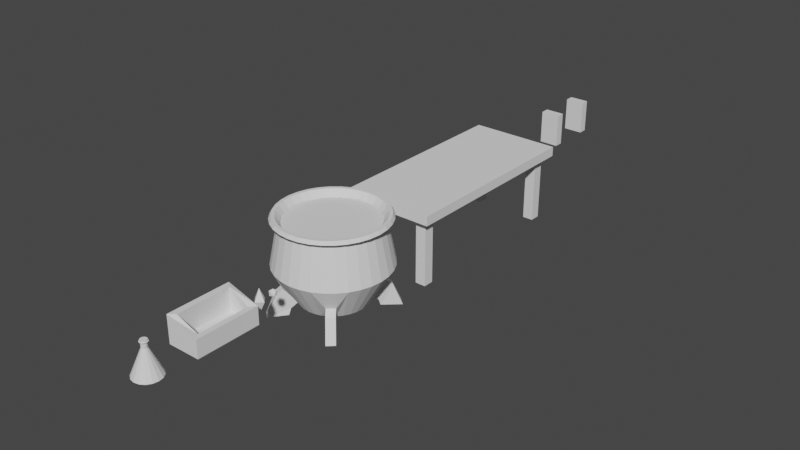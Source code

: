 # Source: all_meshes.blend  (saved by Blender 3.4.6; exported with 4.5.12 LTS)
import bpy
from mathutils import Matrix  # noqa: F401  (used for matrix-valued properties, if any)

bpy.ops.wm.read_factory_settings(use_empty=True)
scene = bpy.context.scene
scene.name = 'Scene'

# ---- collections
col_collection = bpy.data.collections.new('Collection'); scene.collection.children.link(col_collection)

# ---- world
world_world = bpy.data.worlds.new('World'); scene.world = world_world
world_world.use_nodes = True; world_world.node_tree.nodes.clear()
_N = world_world.node_tree.nodes; _L = world_world.node_tree.links
n0 = _N.new('ShaderNodeOutputWorld'); n0.name = 'World Output'; n0.location = (300, 300)
n1 = _N.new('ShaderNodeBackground'); n1.name = 'Background'; n1.location = (10, 300)
n1.inputs[0].default_value = (0.05088, 0.05088, 0.05088, 1.0)
_L.new(n1.outputs[0], n0.inputs[0])
n0.is_active_output = True
world_world.color = (0.05088, 0.05088, 0.05088)
world_world.use_sun_shadow = False
world_world.sun_shadow_jitter_overblur = 0.0

# ---- meshes
me_cone = bpy.data.meshes.new('Cone')
me_cone.from_pydata([(-0.03581, 0.0, 0.0), (0.0, 0.0, 0.07161), (0.0, 0.03581, 0.0), (0.03581, 0.0, 0.0), (0.0, -0.03581, 0.0), (0.0, 0.0, -0.07161)], [], [(2, 1, 3), (3, 1, 4), (4, 1, 0), (0, 1, 2), (2, 3, 5), (3, 4, 5), (4, 0, 5), (0, 2, 5), (3, 4, 2)])
_uv = me_cone.uv_layers.new(name='UVMap')
_uv.uv.foreach_set('vector', [0.25, 0.49, 0.25, 0.25, 0.49, 0.25, 0.49, 0.25, 0.25, 0.25, 0.25, 0.01, 0.25, 0.01, 0.25, 0.25, 0.01, 0.25, 0.01, 0.25, 0.25, 0.25, 0.25, 0.49, 0.25, 0.49, 0.49, 0.25, 0.25, 0.25, 0.49, 0.25, 0.25, 0.01, 0.25, 0.25, 0.25, 0.01, 0.01, 0.25, 0.25, 0.25, 0.01, 0.25, 0.25, 0.49, 0.25, 0.25, 0.49, 0.25, 0.25, 0.01, 0.25, 0.49])
me_cone.update()
me_icosphere_001 = bpy.data.meshes.new('Icosphere.001')
me_icosphere_001.from_pydata([(1.552e-10, 0.0, -0.02475), (0.01791, -0.01301, -0.01107), (-0.006842, -0.02106, -0.01107), (-0.02214, 0.0, -0.01107), (-0.006842, 0.02106, -0.01107), (0.01791, 0.01301, -0.01107), (0.006842, -0.02106, 0.01107), (-0.01791, -0.01301, 0.01107), (-0.01791, 0.01301, 0.01107), (0.006842, 0.02106, 0.01107), (0.02214, 0.0, 0.01107), (1.552e-10, 0.0, 0.02475)], [], [(0, 1, 2), (1, 0, 5), (0, 2, 3), (0, 3, 4), (0, 4, 5), (1, 5, 10), (2, 1, 6), (3, 2, 7), (4, 3, 8), (5, 4, 9), (1, 10, 6), (2, 6, 7), (3, 7, 8), (4, 8, 9), (5, 9, 10), (6, 10, 11), (7, 6, 11), (8, 7, 11), (9, 8, 11), (10, 9, 11)])
_uv = me_icosphere_001.uv_layers.new(name='UVMap')
_uv.uv.foreach_set('vector', [0.1818, 0.0, 0.2727, 0.1575, 0.09091, 0.1575, 0.2727, 0.1575, 0.3636, 0.0, 0.4545, 0.1575, 0.9091, 0.0, 1.0, 0.1575, 0.8182, 0.1575, 0.7273, 0.0, 0.8182, 0.1575, 0.6364, 0.1575, 0.5455, 0.0, 0.6364, 0.1575, 0.4545, 0.1575, 0.2727, 0.1575, 0.4545, 0.1575, 0.3636, 0.3149, 0.09091, 0.1575, 0.2727, 0.1575, 0.1818, 0.3149, 0.8182, 0.1575, 1.0, 0.1575, 0.9091, 0.3149, 0.6364, 0.1575, 0.8182, 0.1575, 0.7273, 0.3149, 0.4545, 0.1575, 0.6364, 0.1575, 0.5455, 0.3149, 0.2727, 0.1575, 0.3636, 0.3149, 0.1818, 0.3149, 0.09091, 0.1575, 0.1818, 0.3149, 0.0, 0.3149, 0.8182, 0.1575, 0.9091, 0.3149, 0.7273, 0.3149, 0.6364, 0.1575, 0.7273, 0.3149, 0.5455, 0.3149, 0.4545, 0.1575, 0.5455, 0.3149, 0.3636, 0.3149, 0.1818, 0.3149, 0.3636, 0.3149, 0.2727, 0.4724, 0.0, 0.3149, 0.1818, 0.3149, 0.09091, 0.4724, 0.7273, 0.3149, 0.9091, 0.3149, 0.8182, 0.4724, 0.5455, 0.3149, 0.7273, 0.3149, 0.6364, 0.4724, 0.3636, 0.3149, 0.5455, 0.3149, 0.4545, 0.4724])
me_icosphere_001.update()
me_cube_001 = bpy.data.meshes.new('Cube.001')
me_cube_001.from_pydata([(0.1037, 0.2017, 0.04013), (0.1037, 0.2017, -0.07091), (0.1037, -0.2017, 0.04013), (0.1037, -0.2017, -0.07091), (-0.1037, 0.2017, 0.1017), (-0.1037, 0.2017, -0.07091), (-0.1037, -0.2017, 0.1017), (-0.1037, -0.2017, -0.07091)], [], [(0, 2, 3, 1), (2, 6, 7, 3), (6, 4, 5, 7), (4, 0, 1, 5), (7, 5, 1, 3)])
_uv = me_cube_001.uv_layers.new(name='UVMap')
_uv.uv.foreach_set('vector', [0.375, 0.0, 0.375, 0.25, 0.625, 0.25, 0.625, 0.0, 0.375, 0.25, 0.375, 0.5, 0.625, 0.5, 0.625, 0.25, 0.375, 0.5, 0.375, 0.75, 0.625, 0.75, 0.625, 0.5, 0.375, 0.75, 0.375, 1.0, 0.625, 1.0, 0.625, 0.75, 0.625, 0.5, 0.625, 0.75, 0.875, 0.75, 0.875, 0.5])
me_cube_001.update()
me_cube = bpy.data.meshes.new('Cube')
me_cube.from_pydata([(-1.778e-08, -0.5882, 0.03338), (-1.778e-08, -0.5882, 0.09455), (0.2897, -0.6382, 0.03338), (0.2897, -0.6382, 0.09455), (0.2897, -0.5882, 0.03338), (0.2897, -0.5882, 0.09455), (-1.778e-08, -0.6382, 0.03338), (-1.778e-08, -0.6382, 0.09455), (0.2897, -0.5207, 0.03338), (-1.778e-08, -0.5207, 0.03338), (-1.778e-08, -0.5207, 0.09455), (0.2897, -0.5207, 0.09455), (0.2397, -0.6382, 0.03338), (0.2397, -0.5882, 0.03338), (0.2397, -0.5882, 0.09455), (0.2397, -0.6382, 0.09455), (0.2397, -0.5207, 0.09455), (0.2397, -0.5207, 0.03338), (0.1722, -0.5882, 0.03338), (0.1722, -0.6382, 0.09455), (0.1722, -0.5207, 0.03338), (0.1722, -0.6382, 0.03338), (0.1722, -0.5882, 0.09455), (0.1722, -0.5207, 0.09455), (0.2397, -0.5207, -0.3918), (0.2397, -0.5882, -0.3918), (0.1722, -0.5882, -0.3918), (0.1722, -0.5207, -0.3918), (-0.2897, -0.6382, 0.03338), (-0.2897, -0.6382, 0.09455), (-0.2897, -0.5882, 0.03338), (-0.2897, -0.5882, 0.09455), (-0.2897, -0.5207, 0.03338), (-0.2897, -0.5207, 0.09455), (-0.2397, -0.6382, 0.03338), (-0.2397, -0.5882, 0.03338), (-0.2397, -0.5882, 0.09455), (-0.2397, -0.6382, 0.09455), (-0.2397, -0.5207, 0.09455), (-0.2397, -0.5207, 0.03338), (-0.1722, -0.5882, 0.03338), (-0.1722, -0.6382, 0.09455), (-0.1722, 0.001702, 0.03338), (-0.1722, -0.5207, 0.03338), (-0.1722, -0.6382, 0.03338), (-0.1722, -0.5882, 0.09455), (-0.1722, -0.5207, 0.09455), (-0.2397, -0.5207, -0.3918), (-0.2397, -0.5882, -0.3918), (-0.1722, -0.5882, -0.3918), (-0.1722, -0.5207, -0.3918), (-1.778e-08, 0.5885, 0.03338), (-1.778e-08, 0.5885, 0.09455), (0.2897, 0.6385, 0.03338), (0.2897, 0.6385, 0.09455), (0.2897, 0.5885, 0.03338), (0.2897, 0.5885, 0.09455), (0.2897, -0.001377, 0.03338), (0.2897, -0.001377, 0.09455), (-1.778e-08, 0.6385, 0.03338), (-1.778e-08, 0.6385, 0.09455), (-1.778e-08, -0.001377, 0.09455), (-1.778e-08, -0.001377, 0.03338), (0.2897, 0.521, 0.03338), (-1.778e-08, 0.521, 0.03338), (-1.778e-08, 0.521, 0.09455), (0.2897, 0.521, 0.09455), (0.2397, 0.6385, 0.03338), (0.2397, 0.5885, 0.03338), (0.2397, 0.5885, 0.09455), (0.2397, -0.001377, 0.09455), (0.2397, 0.6385, 0.09455), (0.2397, -0.001377, 0.03338), (0.2397, 0.521, 0.09455), (0.2397, 0.521, 0.03338), (0.1722, 0.5885, 0.03338), (0.1722, 0.6385, 0.09455), (0.1722, -0.001377, 0.03338), (0.1722, 0.521, 0.03338), (0.1722, 0.6385, 0.03338), (0.1722, 0.5885, 0.09455), (0.1722, -0.001377, 0.09455), (0.1722, 0.521, 0.09455), (0.2397, 0.521, -0.3918), (0.2397, 0.5885, -0.3918), (0.1722, 0.5885, -0.3918), (0.1722, 0.521, -0.3918), (-0.2897, 0.6385, 0.03338), (-0.2897, 0.6385, 0.09455), (-0.2897, 0.5885, 0.03338), (-0.2897, 0.5885, 0.09455), (-0.2897, -0.001377, 0.03338), (-0.2897, -0.001377, 0.09455), (-0.2897, 0.521, 0.03338), (-0.2897, 0.521, 0.09455), (-0.2397, 0.6385, 0.03338), (-0.2397, 0.5885, 0.03338), (-0.2397, 0.5885, 0.09455), (-0.2397, -0.001377, 0.09455), (-0.2397, 0.6385, 0.09455), (-0.2397, -0.001377, 0.03338), (-0.2397, 0.521, 0.09455), (-0.2397, 0.521, 0.03338), (-0.1722, 0.5885, 0.03338), (-0.1722, 0.6385, 0.09455), (-0.1722, 0.521, 0.03338), (-0.1722, 0.6385, 0.03338), (-0.1722, 0.5885, 0.09455), (-0.1722, -0.001377, 0.09455), (-0.1722, 0.521, 0.09455), (-0.2397, 0.521, -0.3918), (-0.2397, 0.5885, -0.3918), (-0.1722, 0.5885, -0.3918), (-0.1722, 0.521, -0.3918)], [], [(4, 5, 3, 2), (81, 61, 10, 23), (13, 4, 2, 12), (8, 11, 5, 4), (17, 8, 4, 13), (22, 1, 7, 19), (23, 10, 1, 22), (21, 19, 7, 6), (72, 57, 8, 17), (57, 58, 11, 8), (77, 72, 17, 20), (2, 3, 15, 12), (11, 16, 14, 5), (5, 14, 15, 3), (20, 17, 24, 27), (18, 13, 12, 21), (58, 70, 16, 11), (0, 18, 21, 6), (9, 20, 18, 0), (62, 77, 20, 9), (12, 15, 19, 21), (16, 23, 22, 14), (14, 22, 19, 15), (70, 81, 23, 16), (27, 24, 25, 26), (17, 13, 25, 24), (13, 18, 26, 25), (18, 20, 27, 26), (30, 28, 29, 31), (108, 46, 10, 61), (35, 34, 28, 30), (32, 30, 31, 33), (39, 35, 30, 32), (45, 41, 7, 1), (46, 45, 1, 10), (44, 6, 7, 41), (100, 39, 32, 91), (91, 32, 33, 92), (42, 43, 39, 100), (28, 34, 37, 29), (33, 31, 36, 38), (31, 29, 37, 36), (43, 50, 47, 39), (40, 44, 34, 35), (92, 33, 38, 98), (0, 6, 44, 40), (9, 0, 40, 43), (62, 9, 43, 42), (34, 44, 41, 37), (38, 36, 45, 46), (36, 37, 41, 45), (98, 38, 46, 108), (50, 49, 48, 47), (39, 47, 48, 35), (35, 48, 49, 40), (40, 49, 50, 43), (55, 53, 54, 56), (81, 82, 65, 61), (68, 67, 53, 55), (63, 55, 56, 66), (74, 68, 55, 63), (80, 76, 60, 52), (82, 80, 52, 65), (79, 59, 60, 76), (72, 74, 63, 57), (57, 63, 66, 58), (77, 78, 74, 72), (53, 67, 71, 54), (66, 56, 69, 73), (56, 54, 71, 69), (78, 86, 83, 74), (75, 79, 67, 68), (58, 66, 73, 70), (51, 59, 79, 75), (64, 51, 75, 78), (62, 64, 78, 77), (67, 79, 76, 71), (73, 69, 80, 82), (69, 71, 76, 80), (70, 73, 82, 81), (86, 85, 84, 83), (74, 83, 84, 68), (68, 84, 85, 75), (75, 85, 86, 78), (89, 90, 88, 87), (108, 61, 65, 109), (96, 89, 87, 95), (93, 94, 90, 89), (102, 93, 89, 96), (107, 52, 60, 104), (109, 65, 52, 107), (106, 104, 60, 59), (100, 91, 93, 102), (91, 92, 94, 93), (42, 100, 102, 105), (87, 88, 99, 95), (94, 101, 97, 90), (90, 97, 99, 88), (105, 102, 110, 113), (103, 96, 95, 106), (92, 98, 101, 94), (51, 103, 106, 59), (64, 105, 103, 51), (62, 42, 105, 64), (95, 99, 104, 106), (101, 109, 107, 97), (97, 107, 104, 99), (98, 108, 109, 101), (113, 110, 111, 112), (102, 96, 111, 110), (96, 103, 112, 111), (103, 105, 113, 112)])
_uv = me_cube.uv_layers.new(name='UVMap')
_uv.uv.foreach_set('vector', [0.375, 0.7375, 0.625, 0.7375, 0.625, 0.75, 0.375, 0.75, 0.6544, 0.625, 0.75, 0.625, 0.75, 0.7206, 0.6544, 0.7206, 0.3625, 0.7375, 0.375, 0.7375, 0.375, 0.75, 0.3625, 0.75, 0.375, 0.7206, 0.625, 0.7206, 0.625, 0.7375, 0.375, 0.7375, 0.3625, 0.7206, 0.375, 0.7206, 0.375, 0.7375, 0.3625, 0.7375, 0.6544, 0.7375, 0.75, 0.7375, 0.75, 0.75, 0.6544, 0.75, 0.6544, 0.7206, 0.75, 0.7206, 0.75, 0.7375, 0.6544, 0.7375, 0.375, 0.7794, 0.625, 0.7794, 0.625, 0.875, 0.375, 0.875, 0.3625, 0.625, 0.375, 0.625, 0.375, 0.7206, 0.3625, 0.7206, 0.375, 0.625, 0.625, 0.625, 0.625, 0.7206, 0.375, 0.7206, 0.3456, 0.625, 0.3625, 0.625, 0.3625, 0.7206, 0.3456, 0.7206, 0.375, 0.75, 0.625, 0.75, 0.625, 0.7625, 0.375, 0.7625, 0.625, 0.7206, 0.6375, 0.7206, 0.6375, 0.7375, 0.625, 0.7375, 0.625, 0.7375, 0.6375, 0.7375, 0.6375, 0.75, 0.625, 0.75, 0.3456, 0.7206, 0.3625, 0.7206, 0.3625, 0.7206, 0.3456, 0.7206, 0.3456, 0.7375, 0.3625, 0.7375, 0.3625, 0.75, 0.3456, 0.75, 0.625, 0.625, 0.6375, 0.625, 0.6375, 0.7206, 0.625, 0.7206, 0.25, 0.7375, 0.3456, 0.7375, 0.3456, 0.75, 0.25, 0.75, 0.25, 0.7206, 0.3456, 0.7206, 0.3456, 0.7375, 0.25, 0.7375, 0.25, 0.625, 0.3456, 0.625, 0.3456, 0.7206, 0.25, 0.7206, 0.375, 0.7625, 0.625, 0.7625, 0.625, 0.7794, 0.375, 0.7794, 0.6375, 0.7206, 0.6544, 0.7206, 0.6544, 0.7375, 0.6375, 0.7375, 0.6375, 0.7375, 0.6544, 0.7375, 0.6544, 0.75, 0.6375, 0.75, 0.6375, 0.625, 0.6544, 0.625, 0.6544, 0.7206, 0.6375, 0.7206, 0.3456, 0.7206, 0.3625, 0.7206, 0.3625, 0.7375, 0.3456, 0.7375, 0.3625, 0.7206, 0.3625, 0.7375, 0.3625, 0.7375, 0.3625, 0.7206, 0.3625, 0.7375, 0.3456, 0.7375, 0.3456, 0.7375, 0.3625, 0.7375, 0.3456, 0.7375, 0.3456, 0.7206, 0.3456, 0.7206, 0.3456, 0.7375, 0.375, 0.7375, 0.375, 0.75, 0.625, 0.75, 0.625, 0.7375, 0.6544, 0.625, 0.6544, 0.7206, 0.75, 0.7206, 0.75, 0.625, 0.3625, 0.7375, 0.3625, 0.75, 0.375, 0.75, 0.375, 0.7375, 0.375, 0.7206, 0.375, 0.7375, 0.625, 0.7375, 0.625, 0.7206, 0.3625, 0.7206, 0.3625, 0.7375, 0.375, 0.7375, 0.375, 0.7206, 0.6544, 0.7375, 0.6544, 0.75, 0.75, 0.75, 0.75, 0.7375, 0.6544, 0.7206, 0.6544, 0.7375, 0.75, 0.7375, 0.75, 0.7206, 0.375, 0.7794, 0.375, 0.875, 0.625, 0.875, 0.625, 0.7794, 0.3625, 0.625, 0.3625, 0.7206, 0.375, 0.7206, 0.375, 0.625, 0.375, 0.625, 0.375, 0.7206, 0.625, 0.7206, 0.625, 0.625, 0.3456, 0.625, 0.3456, 0.7206, 0.3625, 0.7206, 0.3625, 0.625, 0.375, 0.75, 0.375, 0.7625, 0.625, 0.7625, 0.625, 0.75, 0.625, 0.7206, 0.625, 0.7375, 0.6375, 0.7375, 0.6375, 0.7206, 0.625, 0.7375, 0.625, 0.75, 0.6375, 0.75, 0.6375, 0.7375, 0.3456, 0.7206, 0.3456, 0.7206, 0.3625, 0.7206, 0.3625, 0.7206, 0.3456, 0.7375, 0.3456, 0.75, 0.3625, 0.75, 0.3625, 0.7375, 0.625, 0.625, 0.625, 0.7206, 0.6375, 0.7206, 0.6375, 0.625, 0.25, 0.7375, 0.25, 0.75, 0.3456, 0.75, 0.3456, 0.7375, 0.25, 0.7206, 0.25, 0.7375, 0.3456, 0.7375, 0.3456, 0.7206, 0.25, 0.625, 0.25, 0.7206, 0.3456, 0.7206, 0.3456, 0.625, 0.375, 0.7625, 0.375, 0.7794, 0.625, 0.7794, 0.625, 0.7625, 0.6375, 0.7206, 0.6375, 0.7375, 0.6544, 0.7375, 0.6544, 0.7206, 0.6375, 0.7375, 0.6375, 0.75, 0.6544, 0.75, 0.6544, 0.7375, 0.6375, 0.625, 0.6375, 0.7206, 0.6544, 0.7206, 0.6544, 0.625, 0.3456, 0.7206, 0.3456, 0.7375, 0.3625, 0.7375, 0.3625, 0.7206, 0.3625, 0.7206, 0.3625, 0.7206, 0.3625, 0.7375, 0.3625, 0.7375, 0.3625, 0.7375, 0.3625, 0.7375, 0.3456, 0.7375, 0.3456, 0.7375, 0.3456, 0.7375, 0.3456, 0.7375, 0.3456, 0.7206, 0.3456, 0.7206, 0.375, 0.7375, 0.375, 0.75, 0.625, 0.75, 0.625, 0.7375, 0.6544, 0.625, 0.6544, 0.7206, 0.75, 0.7206, 0.75, 0.625, 0.3625, 0.7375, 0.3625, 0.75, 0.375, 0.75, 0.375, 0.7375, 0.375, 0.7206, 0.375, 0.7375, 0.625, 0.7375, 0.625, 0.7206, 0.3625, 0.7206, 0.3625, 0.7375, 0.375, 0.7375, 0.375, 0.7206, 0.6544, 0.7375, 0.6544, 0.75, 0.75, 0.75, 0.75, 0.7375, 0.6544, 0.7206, 0.6544, 0.7375, 0.75, 0.7375, 0.75, 0.7206, 0.375, 0.7794, 0.375, 0.875, 0.625, 0.875, 0.625, 0.7794, 0.3625, 0.625, 0.3625, 0.7206, 0.375, 0.7206, 0.375, 0.625, 0.375, 0.625, 0.375, 0.7206, 0.625, 0.7206, 0.625, 0.625, 0.3456, 0.625, 0.3456, 0.7206, 0.3625, 0.7206, 0.3625, 0.625, 0.375, 0.75, 0.375, 0.7625, 0.625, 0.7625, 0.625, 0.75, 0.625, 0.7206, 0.625, 0.7375, 0.6375, 0.7375, 0.6375, 0.7206, 0.625, 0.7375, 0.625, 0.75, 0.6375, 0.75, 0.6375, 0.7375, 0.3456, 0.7206, 0.3456, 0.7206, 0.3625, 0.7206, 0.3625, 0.7206, 0.3456, 0.7375, 0.3456, 0.75, 0.3625, 0.75, 0.3625, 0.7375, 0.625, 0.625, 0.625, 0.7206, 0.6375, 0.7206, 0.6375, 0.625, 0.25, 0.7375, 0.25, 0.75, 0.3456, 0.75, 0.3456, 0.7375, 0.25, 0.7206, 0.25, 0.7375, 0.3456, 0.7375, 0.3456, 0.7206, 0.25, 0.625, 0.25, 0.7206, 0.3456, 0.7206, 0.3456, 0.625, 0.375, 0.7625, 0.375, 0.7794, 0.625, 0.7794, 0.625, 0.7625, 0.6375, 0.7206, 0.6375, 0.7375, 0.6544, 0.7375, 0.6544, 0.7206, 0.6375, 0.7375, 0.6375, 0.75, 0.6544, 0.75, 0.6544, 0.7375, 0.6375, 0.625, 0.6375, 0.7206, 0.6544, 0.7206, 0.6544, 0.625, 0.3456, 0.7206, 0.3456, 0.7375, 0.3625, 0.7375, 0.3625, 0.7206, 0.3625, 0.7206, 0.3625, 0.7206, 0.3625, 0.7375, 0.3625, 0.7375, 0.3625, 0.7375, 0.3625, 0.7375, 0.3456, 0.7375, 0.3456, 0.7375, 0.3456, 0.7375, 0.3456, 0.7375, 0.3456, 0.7206, 0.3456, 0.7206, 0.375, 0.7375, 0.625, 0.7375, 0.625, 0.75, 0.375, 0.75, 0.6544, 0.625, 0.75, 0.625, 0.75, 0.7206, 0.6544, 0.7206, 0.3625, 0.7375, 0.375, 0.7375, 0.375, 0.75, 0.3625, 0.75, 0.375, 0.7206, 0.625, 0.7206, 0.625, 0.7375, 0.375, 0.7375, 0.3625, 0.7206, 0.375, 0.7206, 0.375, 0.7375, 0.3625, 0.7375, 0.6544, 0.7375, 0.75, 0.7375, 0.75, 0.75, 0.6544, 0.75, 0.6544, 0.7206, 0.75, 0.7206, 0.75, 0.7375, 0.6544, 0.7375, 0.375, 0.7794, 0.625, 0.7794, 0.625, 0.875, 0.375, 0.875, 0.3625, 0.625, 0.375, 0.625, 0.375, 0.7206, 0.3625, 0.7206, 0.375, 0.625, 0.625, 0.625, 0.625, 0.7206, 0.375, 0.7206, 0.3456, 0.625, 0.3625, 0.625, 0.3625, 0.7206, 0.3456, 0.7206, 0.375, 0.75, 0.625, 0.75, 0.625, 0.7625, 0.375, 0.7625, 0.625, 0.7206, 0.6375, 0.7206, 0.6375, 0.7375, 0.625, 0.7375, 0.625, 0.7375, 0.6375, 0.7375, 0.6375, 0.75, 0.625, 0.75, 0.3456, 0.7206, 0.3625, 0.7206, 0.3625, 0.7206, 0.3456, 0.7206, 0.3456, 0.7375, 0.3625, 0.7375, 0.3625, 0.75, 0.3456, 0.75, 0.625, 0.625, 0.6375, 0.625, 0.6375, 0.7206, 0.625, 0.7206, 0.25, 0.7375, 0.3456, 0.7375, 0.3456, 0.75, 0.25, 0.75, 0.25, 0.7206, 0.3456, 0.7206, 0.3456, 0.7375, 0.25, 0.7375, 0.25, 0.625, 0.3456, 0.625, 0.3456, 0.7206, 0.25, 0.7206, 0.375, 0.7625, 0.625, 0.7625, 0.625, 0.7794, 0.375, 0.7794, 0.6375, 0.7206, 0.6544, 0.7206, 0.6544, 0.7375, 0.6375, 0.7375, 0.6375, 0.7375, 0.6544, 0.7375, 0.6544, 0.75, 0.6375, 0.75, 0.6375, 0.625, 0.6544, 0.625, 0.6544, 0.7206, 0.6375, 0.7206, 0.3456, 0.7206, 0.3625, 0.7206, 0.3625, 0.7375, 0.3456, 0.7375, 0.3625, 0.7206, 0.3625, 0.7375, 0.3625, 0.7375, 0.3625, 0.7206, 0.3625, 0.7375, 0.3456, 0.7375, 0.3456, 0.7375, 0.3625, 0.7375, 0.3456, 0.7375, 0.3456, 0.7206, 0.3456, 0.7206, 0.3456, 0.7375])
me_cube.update()
me_cylinder = bpy.data.meshes.new('Cylinder')
me_cylinder.from_pydata([(0.04036, 0.2029, -0.2906), (0.2327, 0.2327, 0.2347), (0.172, 0.1149, -0.2906), (0.3041, 0.126, 0.2347), (0.3228, 0.06421, 0.2347), (0.3291, -2.384e-07, 0.2347), (0.3041, -0.126, 0.2347), (0.1829, -0.2737, 0.2347), (0.04036, -0.2029, -0.2906), (0.06421, -0.3228, 0.2347), (9.934e-10, -0.2069, -0.2906), (9.934e-10, -0.3291, 0.2347), (-0.04036, -0.2029, -0.2906), (-0.06421, -0.3228, 0.2347), (-0.3041, -0.126, 0.2347), (-0.3228, -0.06421, 0.2347), (-0.2069, -2.384e-07, -0.2906), (-0.2029, 0.04036, -0.2906), (-0.1911, 0.07916, -0.2906), (-0.172, 0.1149, -0.2906), (-0.2737, 0.1829, 0.2347), (-0.2327, 0.2327, 0.2347), (-0.126, 0.3041, 0.2347), (0.05832, 0.2932, 0.1932), (0.1144, 0.2762, 0.1932), (0.2114, 0.2114, 0.1932), (0.2932, 0.05832, 0.1932), (0.2989, -2.384e-07, 0.1932), (0.1661, -0.2486, 0.1932), (0.1144, -0.2762, 0.1932), (-0.1661, -0.2486, 0.1932), (-0.2989, -2.384e-07, 0.1932), (-0.2762, 0.1144, 0.1932), (0.06807, 0.3422, -0.06495), (0.2467, 0.2467, -0.06495), (0.2901, 0.1938, -0.06495), (0.3223, 0.1335, -0.06495), (0.3489, -2.384e-07, -0.06495), (0.1335, -0.3223, -0.06495), (-0.1335, -0.3223, -0.06495), (-0.1938, -0.2901, -0.06495), (-0.3489, -2.384e-07, -0.06495), (-0.2467, 0.2467, -0.06495), (0.1308, 0.3157, 0.2141), (0.2416, 0.2416, 0.2141), (0.3157, 0.1308, 0.2141), (0.3351, 0.06666, 0.2141), (0.3157, -0.1308, 0.2141), (0.2841, -0.1898, 0.2141), (0.1898, -0.2841, 0.2141), (-0.1308, -0.3157, 0.2141), (-0.2416, -0.2416, 0.2141), (-0.2841, -0.1898, 0.2141), (-0.3157, 0.1308, 0.2141), (-0.2841, 0.1898, 0.2141), (-0.1308, 0.3157, 0.2141), (0.1182, 0.2855, 0.2338), (0.1076, 0.161, -0.2864), (0.1789, 0.07411, -0.2864), (0.1937, -2.384e-07, -0.2864), (0.1899, -0.03778, -0.2864), (0.1789, -0.07411, -0.2864), (0.2855, -0.1182, 0.2338), (0.2185, -0.2185, 0.2338), (9.934e-10, -0.1937, -0.2864), (9.934e-10, -0.309, 0.2338), (-0.03778, -0.1899, -0.2864), (-0.1182, -0.2855, 0.2338), (-0.1076, -0.161, -0.2864), (-0.1717, -0.2569, 0.2338), (-0.2185, -0.2185, 0.2338), (-0.3031, -0.06028, 0.2338), (-0.1937, -2.384e-07, -0.2864), (-0.1789, 0.07411, -0.2864), (-0.2855, 0.1182, 0.2338), (-0.1076, 0.161, -0.2864), (-0.1717, 0.2569, 0.2338), (0.1068, 0.2577, 0.1944), (0.1973, 0.1973, 0.1944), (0.2319, 0.155, 0.1944), (0.2736, 0.05442, 0.1944), (0.2736, -0.05442, 0.1944), (0.155, -0.2319, 0.1944), (0.05442, -0.2736, 0.1944), (0.06409, 0.3222, -0.06462), (0.1257, 0.3035, -0.06462), (-0.06409, -0.3222, -0.06462), (-0.1825, -0.2731, -0.06462), (-0.3035, -0.1257, -0.06462), (-0.3222, 0.06409, -0.06462), (-0.1825, 0.2731, -0.06462), (-0.06409, 0.3222, -0.06462), (0.06273, 0.3154, 0.2151), (0.2274, 0.2274, 0.2151), (0.2674, 0.1786, 0.2151), (0.2971, 0.1231, 0.2151), (0.3216, -2.384e-07, 0.2151), (0.06273, -0.3154, 0.2151), (-0.06273, -0.3154, 0.2151), (-0.2674, -0.1786, 0.2151), (-0.2971, 0.1231, 0.2151), (-0.06273, 0.3154, 0.2151), (0.185, 0.2698, -0.2274), (0.1405, 0.2032, -0.324), (0.1719, 0.1775, -0.324), (0.2285, 0.2341, -0.2274), (0.2233, 0.3151, -0.3652), (0.1443, 0.2177, -0.3627), (0.1742, 0.1902, -0.3623), (0.2647, 0.277, -0.3647), (-0.04036, 0.2029, -0.2906), (-0.06421, 0.3228, 0.2347), (-0.1829, 0.2737, 0.2347), (-0.3291, -2.384e-07, 0.2347), (-0.1911, -0.07917, -0.2906), (-0.2737, -0.1829, 0.2347), (-0.2327, -0.2327, 0.2347), (0.172, -0.1149, -0.2906), (0.2069, -2.384e-07, -0.2906), (0.1911, 0.07916, -0.2906), (0.2737, 0.1829, 0.2347), (0.06421, 0.3228, 0.2347), (-0.2932, -0.05832, 0.1932), (0.2114, -0.2114, 0.1932), (0.2486, -0.1661, 0.1932), (0.2932, -0.05832, 0.1932), (-0.1938, 0.2901, -0.06495), (-0.3422, 0.06807, -0.06495), (-0.06807, -0.3422, -0.06495), (0.3422, 0.06807, -0.06495), (-0.1594, -0.2386, -0.1941), (-0.06666, 0.3351, 0.2141), (-0.1898, 0.2841, 0.2141), (-0.3417, -2.384e-07, 0.2141), (0.06666, -0.3351, 0.2141), (0.1308, -0.3157, 0.2141), (0.3351, -0.06666, 0.2141), (0.3417, -2.384e-07, 0.2141), (-0.06028, 0.3031, 0.2338), (-0.2569, 0.1717, 0.2338), (-0.3031, 0.06028, 0.2338), (-0.309, -2.384e-07, 0.2338), (-0.1899, -0.03778, -0.2864), (-0.2855, -0.1182, 0.2338), (-0.1369, -0.1369, -0.2864), (0.03778, -0.1899, -0.2864), (0.1076, -0.161, -0.2864), (0.3031, -0.06028, 0.2338), (0.309, -2.384e-07, 0.2338), (0.1899, 0.03778, -0.2864), (0.2855, 0.1182, 0.2338), (0.2185, 0.2185, 0.2338), (0.1717, 0.2569, 0.2338), (0.03778, 0.1899, -0.2864), (0.06028, 0.3031, 0.2338), (-0.05442, 0.2736, 0.1944), (-0.1068, 0.2577, 0.1944), (-0.2319, 0.155, 0.1944), (-0.2736, 0.05442, 0.1944), (-0.279, -2.384e-07, 0.1944), (-0.2736, -0.05442, 0.1944), (-0.1973, -0.1973, 0.1944), (-0.1068, -0.2577, 0.1944), (-0.05442, -0.2736, 0.1944), (0.279, -2.384e-07, 0.1944), (0.05442, 0.2736, 0.1944), (-0.2323, 0.2323, -0.06462), (-0.2731, 0.1825, -0.06462), (-0.3035, 0.1257, -0.06462), (-0.3285, -2.384e-07, -0.06462), (-0.3222, -0.06409, -0.06462), (0.1825, -0.2731, -0.06462), (0.3222, -0.06409, -0.06462), (0.3285, -2.384e-07, -0.06462), (0.3035, 0.1257, -0.06462), (-0.1231, 0.2971, 0.2151), (-0.3216, -2.384e-07, 0.2151), (0.1231, -0.2971, 0.2151), (0.2274, -0.2274, 0.2151), (0.2674, -0.1786, 0.2151), (0.3154, -0.06273, 0.2151), (-0.185, 0.2698, -0.2274), (-0.1405, 0.2032, -0.324), (-0.1719, 0.1775, -0.324), (-0.2285, 0.2341, -0.2274), (-0.2233, 0.3151, -0.3652), (-0.1443, 0.2177, -0.3627), (-0.1742, 0.1902, -0.3623), (-0.2647, 0.277, -0.3647), (0.126, -0.3041, 0.2347), (0.1149, -0.172, -0.2906), (0.1463, -0.1463, -0.2906), (0.2327, -0.2327, 0.2347), (0.2737, -0.1829, 0.2347), (0.1911, -0.07917, -0.2906), (0.2029, -0.04036, -0.2906), (0.2029, 0.04036, -0.2906), (0.1463, 0.1463, -0.2906), (0.1149, 0.172, -0.2906), (0.1829, 0.2737, 0.2347), (9.934e-10, 0.2069, -0.2906), (9.934e-10, 0.3291, 0.2347), (-0.07916, 0.1911, -0.2906), (-0.1149, 0.172, -0.2906), (-0.3041, 0.126, 0.2347), (-0.2029, -0.04036, -0.2906), (-0.1463, -0.1463, -0.2906), (-0.1829, -0.2737, 0.2347), (9.934e-10, -0.2989, 0.1932), (0.05832, -0.2932, 0.1932), (0.2762, -0.1144, 0.1932), (0.2762, 0.1144, 0.1932), (0.2486, 0.1661, 0.1932), (9.934e-10, 0.2989, 0.1932), (-0.1661, 0.2486, 0.1932), (-0.2114, 0.2114, 0.1932), (-0.2486, 0.1661, 0.1932), (-0.2762, -0.1144, 0.1932), (-0.2486, -0.1661, 0.1932), (-0.2114, -0.2114, 0.1932), (-0.1144, -0.2762, 0.1932), (0.1938, -0.2901, -0.06495), (0.2901, -0.1938, -0.06495), (0.3223, -0.1335, -0.06495), (0.3422, -0.06807, -0.06495), (9.934e-10, 0.3489, -0.06495), (-0.3422, -0.06807, -0.06495), (-0.3223, -0.1335, -0.06495), (-0.2901, -0.1938, -0.06495), (9.934e-10, -0.3489, -0.06495), (0.1594, -0.2386, -0.1941), (0.2029, 0.2029, -0.1941), (9.934e-10, -0.3417, 0.2141), (0.2416, -0.2416, 0.2141), (0.1898, 0.2841, 0.2141), (0.06666, 0.3351, 0.2141), (9.934e-10, 0.3417, 0.2141), (-0.3351, 0.06666, 0.2141), (-0.06666, -0.3351, 0.2141), (0.1182, -0.2855, 0.2338), (0.1717, -0.2569, 0.2338), (0.3031, 0.06028, 0.2338), (0.161, 0.1076, -0.2864), (0.2569, 0.1717, 0.2338), (0.07411, 0.1789, -0.2864), (9.934e-10, 0.1937, -0.2864), (9.934e-10, 0.309, 0.2338), (-0.03778, 0.1899, -0.2864), (-0.07411, 0.1789, -0.2864), (-0.1369, 0.1369, -0.2864), (-0.161, 0.1076, -0.2864), (-0.1899, 0.03778, -0.2864), (-0.1789, -0.07411, -0.2864), (-0.07411, -0.1789, -0.2864), (-0.06028, -0.3031, 0.2338), (9.934e-10, -0.279, 0.1944), (0.1973, -0.1973, 0.1944), (0.2577, -0.1068, 0.1944), (0.2577, 0.1068, 0.1944), (0.155, 0.2319, 0.1944), (9.934e-10, 0.279, 0.1944), (-0.155, 0.2319, 0.1944), (-0.1973, 0.1973, 0.1944), (-0.2577, 0.1068, 0.1944), (-0.2577, -0.1068, 0.1944), (-0.155, -0.2319, 0.1944), (0.2731, -0.1825, -0.06462), (0.3035, -0.1257, -0.06462), (0.2323, 0.2323, -0.06462), (0.1825, 0.2731, -0.06462), (9.934e-10, 0.3285, -0.06462), (-0.1257, -0.3035, -0.06462), (9.934e-10, -0.3285, -0.06462), (9.934e-10, -0.3216, 0.2151), (0.3154, 0.06273, 0.2151), (0.1786, 0.2674, 0.2151), (9.934e-10, 0.3216, 0.2151), (-0.1786, 0.2674, 0.2151), (-0.2274, 0.2274, 0.2151), (-0.3154, -0.06273, 0.2151), (-0.2971, -0.1231, 0.2151), (-0.2274, -0.2274, 0.2151), (0.185, -0.2698, -0.2274), (0.1405, -0.2032, -0.324), (0.1719, -0.1775, -0.324), (0.2285, -0.2341, -0.2274), (0.2233, -0.3151, -0.3652), (0.1443, -0.2177, -0.3627), (0.1742, -0.1902, -0.3623), (0.2647, -0.277, -0.3647), (-0.07916, -0.1911, -0.2906), (-0.126, -0.3041, 0.2347), (-0.1149, -0.172, -0.2906), (-0.172, -0.1149, -0.2906), (-0.3228, 0.06421, 0.2347), (-0.1463, 0.1463, -0.2906), (0.07916, 0.1911, -0.2906), (0.126, 0.3041, 0.2347), (0.3228, -0.06421, 0.2347), (0.07916, -0.1911, -0.2906), (-0.05832, -0.2932, 0.1932), (-0.2932, 0.05832, 0.1932), (-0.1144, 0.2762, 0.1932), (-0.05832, 0.2932, 0.1932), (0.1661, 0.2486, 0.1932), (-0.2467, -0.2467, -0.06495), (-0.3223, 0.1335, -0.06495), (-0.2901, 0.1938, -0.06495), (-0.1335, 0.3223, -0.06495), (-0.06807, 0.3422, -0.06495), (0.1335, 0.3223, -0.06495), (0.1938, 0.2901, -0.06495), (0.2467, -0.2467, -0.06495), (0.06807, -0.3422, -0.06495), (-0.2029, -0.2029, -0.1941), (-0.2029, 0.2029, -0.1941), (-0.1594, 0.2386, -0.1941), (0.1594, 0.2386, -0.1941), (0.2029, -0.2029, -0.1941), (-0.1898, -0.2841, 0.2141), (-0.3157, -0.1308, 0.2141), (-0.3351, -0.06666, 0.2141), (-0.2416, 0.2416, 0.2141), (0.2841, 0.1898, 0.2141), (-0.161, -0.1076, -0.2864), (-0.2569, -0.1717, 0.2338), (-0.2185, 0.2185, 0.2338), (-0.1182, 0.2855, 0.2338), (0.1369, 0.1369, -0.2864), (0.161, -0.1076, -0.2864), (0.2569, -0.1717, 0.2338), (0.1369, -0.1369, -0.2864), (0.07411, -0.1789, -0.2864), (0.06028, -0.3031, 0.2338), (-0.2319, -0.155, 0.1944), (0.2319, -0.155, 0.1944), (0.1068, -0.2577, 0.1944), (-0.2323, -0.2323, -0.06462), (-0.2731, -0.1825, -0.06462), (-0.1257, 0.3035, -0.06462), (0.2731, 0.1825, -0.06462), (0.3222, 0.06409, -0.06462), (0.2323, -0.2323, -0.06462), (0.1257, -0.3035, -0.06462), (0.06409, -0.3222, -0.06462), (-0.1231, -0.2971, 0.2151), (-0.1786, -0.2674, 0.2151), (-0.3154, 0.06273, 0.2151), (-0.2674, 0.1786, 0.2151), (0.1231, 0.2971, 0.2151), (0.2971, -0.1231, 0.2151), (0.1786, -0.2674, 0.2151), (-0.185, -0.2698, -0.2274), (-0.1405, -0.2032, -0.324), (-0.1719, -0.1775, -0.324), (-0.2285, -0.2341, -0.2274), (-0.2233, -0.3151, -0.3652), (-0.1443, -0.2177, -0.3627), (-0.1742, -0.1902, -0.3623), (-0.2647, -0.277, -0.3647)], [], [(236, 201, 121, 235), (235, 121, 297, 43), (43, 297, 199, 234), (234, 199, 1, 44), (44, 1, 120, 323), (323, 120, 3, 45), (45, 3, 4, 46), (46, 4, 5, 137), (137, 5, 298, 136), (136, 298, 6, 47), (47, 6, 193, 48), (48, 193, 192, 233), (233, 192, 7, 49), (49, 7, 189, 135), (135, 189, 9, 134), (134, 9, 11, 232), (232, 11, 13, 238), (238, 13, 291, 50), (50, 291, 207, 319), (319, 207, 116, 51), (51, 116, 115, 52), (52, 115, 14, 320), (320, 14, 15, 321), (321, 15, 113, 133), (133, 113, 294, 237), (237, 294, 204, 53), (53, 204, 20, 54), (54, 20, 21, 322), (322, 21, 112, 132), (132, 112, 22, 55), (55, 22, 111, 131), (131, 111, 201, 236), (200, 0, 296, 198, 197, 2, 119, 196, 118, 195, 194, 117, 191, 190, 299, 8, 10, 12, 290, 292, 206, 293, 114, 205, 16, 17, 18, 19, 295, 203, 202, 110), (308, 302, 303, 309), (36, 211, 26, 129), (117, 222, 312, 318, 191), (126, 214, 302, 308), (42, 215, 214, 126), (307, 216, 215, 42), (306, 32, 216, 307), (127, 301, 32, 306), (41, 31, 301, 127), (226, 122, 31, 41), (227, 217, 122, 226), (228, 218, 217, 227), (305, 219, 218, 228), (311, 304, 25, 34), (40, 30, 219, 305), (128, 300, 220, 39), (229, 208, 300, 128), (313, 209, 208, 229), (38, 29, 209, 313), (221, 28, 29, 38), (225, 213, 23, 33), (222, 124, 123, 312), (312, 123, 28, 221), (39, 220, 30, 40), (224, 125, 210, 223), (224, 37, 27, 125), (129, 26, 27, 37), (223, 210, 124, 222), (34, 25, 212, 35), (35, 212, 211, 36), (310, 24, 304, 311), (33, 23, 24, 310), (200, 225, 33, 0), (317, 311, 34, 231), (149, 59, 173, 341), (197, 231, 34, 35, 2), (2, 35, 36, 119), (119, 36, 129, 196), (196, 129, 37, 118), (118, 37, 224, 195), (195, 224, 223, 194), (194, 223, 222, 117), (318, 312, 221, 230), (19, 307, 42, 315, 295), (190, 230, 221, 38, 299), (299, 38, 313, 8), (8, 313, 229, 10), (10, 229, 128, 12), (12, 128, 39, 290), (130, 40, 305, 314), (296, 310, 311, 317, 198), (206, 314, 305, 228, 293), (18, 306, 307, 19), (114, 227, 226, 205), (205, 226, 41, 16), (293, 228, 227, 114), (17, 127, 306, 18), (16, 41, 127, 17), (315, 42, 126, 316), (0, 33, 310, 296), (308, 309, 110, 202), (203, 316, 126, 308, 202), (295, 203, 316, 315), (292, 130, 314, 206), (191, 190, 230, 318), (231, 197, 104, 105), (309, 225, 200, 110), (303, 131, 236, 213), (302, 55, 131, 303), (214, 132, 55, 302), (215, 322, 132, 214), (216, 54, 322, 215), (32, 53, 54, 216), (301, 237, 53, 32), (31, 133, 237, 301), (122, 321, 133, 31), (217, 320, 321, 122), (218, 52, 320, 217), (219, 51, 52, 218), (30, 319, 51, 219), (220, 50, 319, 30), (300, 238, 50, 220), (208, 232, 238, 300), (209, 134, 232, 208), (29, 135, 134, 209), (28, 49, 135, 29), (123, 233, 49, 28), (124, 48, 233, 123), (210, 47, 48, 124), (125, 136, 47, 210), (27, 137, 136, 125), (26, 46, 137, 27), (211, 45, 46, 26), (212, 323, 45, 211), (25, 44, 323, 212), (304, 234, 44, 25), (24, 43, 234, 304), (23, 235, 43, 24), (213, 236, 235, 23), (276, 246, 154, 92), (92, 154, 56, 349), (349, 56, 152, 275), (275, 152, 151, 93), (93, 151, 243, 94), (94, 243, 150, 95), (95, 150, 241, 274), (274, 241, 148, 96), (96, 148, 147, 180), (180, 147, 62, 350), (350, 62, 330, 179), (179, 330, 63, 178), (178, 63, 240, 351), (351, 240, 239, 177), (177, 239, 333, 97), (97, 333, 65, 273), (273, 65, 254, 98), (98, 254, 67, 345), (345, 67, 69, 346), (346, 69, 70, 281), (281, 70, 325, 99), (99, 325, 143, 280), (280, 143, 71, 279), (279, 71, 141, 176), (176, 141, 140, 347), (347, 140, 74, 100), (100, 74, 139, 348), (348, 139, 326, 278), (278, 326, 76, 277), (277, 76, 327, 175), (175, 327, 138, 101), (101, 138, 246, 276), (245, 247, 248, 75, 249, 250, 73, 251, 72, 142, 252, 324, 144, 68, 253, 66, 64, 145, 332, 146, 331, 329, 61, 60, 59, 149, 58, 242, 328, 57, 244, 153), (269, 268, 78, 259), (290, 39, 40, 130, 292), (339, 91, 155, 156), (90, 339, 156, 261), (166, 90, 261, 262), (167, 166, 262, 157), (168, 167, 157, 263), (89, 168, 263, 158), (91, 270, 260, 155), (170, 169, 159, 160), (88, 170, 160, 264), (169, 89, 158, 159), (338, 88, 264, 334), (337, 338, 334, 161), (271, 87, 265, 162), (86, 271, 162, 163), (341, 173, 164, 80), (272, 86, 163, 255), (343, 344, 83, 336), (171, 343, 336, 82), (342, 171, 82, 256), (266, 342, 256, 335), (344, 272, 255, 83), (172, 267, 257, 81), (87, 337, 161, 265), (267, 266, 335, 257), (173, 172, 81, 164), (174, 341, 80, 258), (270, 84, 165, 260), (268, 340, 79, 78), (85, 269, 259, 77), (84, 85, 77, 165), (340, 174, 258, 79), (245, 153, 84, 270), (153, 244, 85, 84), (244, 57, 269, 85), (57, 328, 268, 269), (328, 242, 340, 268), (242, 58, 174, 340), (169, 170, 142, 72), (58, 149, 341, 174), (251, 73, 168, 89), (60, 61, 267, 172), (59, 60, 172, 173), (272, 344, 145, 64), (329, 331, 342, 266), (144, 324, 338, 337), (146, 332, 343, 171), (247, 245, 270, 91), (66, 253, 271, 86), (324, 252, 88, 338), (249, 166, 167, 250), (68, 144, 337, 87), (253, 68, 87, 271), (72, 251, 89, 169), (252, 142, 170, 88), (331, 146, 171, 342), (73, 250, 167, 168), (249, 75, 90, 166), (75, 248, 339, 90), (248, 247, 91, 339), (64, 66, 86, 272), (344, 343, 332, 145), (61, 329, 266, 267), (155, 101, 276, 260), (156, 175, 101, 155), (261, 277, 175, 156), (157, 348, 278, 262), (263, 100, 348, 157), (158, 347, 100, 263), (159, 176, 347, 158), (160, 279, 176, 159), (264, 280, 279, 160), (334, 99, 280, 264), (161, 281, 99, 334), (265, 346, 281, 161), (162, 345, 346, 265), (163, 98, 345, 162), (255, 273, 98, 163), (83, 97, 273, 255), (336, 177, 97, 83), (82, 351, 177, 336), (256, 178, 351, 82), (335, 179, 178, 256), (257, 350, 179, 335), (81, 180, 350, 257), (164, 96, 180, 81), (80, 274, 96, 164), (258, 95, 274, 80), (79, 94, 95, 258), (78, 93, 94, 79), (259, 275, 93, 78), (77, 349, 275, 259), (165, 92, 349, 77), (260, 276, 92, 165), (121, 201, 246, 154), (297, 121, 154, 56), (199, 297, 56, 152), (1, 199, 152, 151), (120, 1, 151, 243), (3, 120, 243, 150), (4, 3, 150, 241), (5, 4, 241, 148), (298, 5, 148, 147), (6, 298, 147, 62), (193, 6, 62, 330), (192, 193, 330, 63), (7, 192, 63, 240), (189, 7, 240, 239), (9, 189, 239, 333), (11, 9, 333, 65), (13, 11, 65, 254), (291, 13, 254, 67), (207, 291, 67, 69), (116, 207, 69, 70), (115, 116, 70, 325), (14, 115, 325, 143), (15, 14, 143, 71), (113, 15, 71, 141), (294, 113, 141, 140), (204, 294, 140, 74), (20, 204, 74, 139), (21, 20, 139, 326), (112, 21, 326, 76), (22, 112, 76, 327), (111, 22, 327, 138), (201, 111, 138, 246), (105, 104, 108, 109), (197, 198, 103, 104), (198, 317, 102, 103), (317, 231, 105, 102), (107, 106, 109, 108), (103, 102, 106, 107), (102, 105, 109, 106), (104, 103, 107, 108), (197, 198, 317, 231), (315, 184, 183, 295), (184, 188, 187, 183), (295, 183, 182, 203), (203, 182, 181, 316), (316, 181, 184, 315), (186, 187, 188, 185), (182, 186, 185, 181), (181, 185, 188, 184), (183, 187, 186, 182), (318, 285, 284, 191), (261, 262, 278, 277), (285, 289, 288, 284), (191, 284, 283, 190), (190, 283, 282, 230), (230, 282, 285, 318), (287, 288, 289, 286), (283, 287, 286, 282), (282, 286, 289, 285), (284, 288, 287, 283), (314, 206, 354, 355), (355, 354, 358, 359), (206, 292, 353, 354), (292, 130, 352, 353), (130, 314, 355, 352), (357, 356, 359, 358), (353, 352, 356, 357), (352, 355, 359, 356), (354, 353, 357, 358), (162, 67, 254, 163), (163, 254, 65, 255), (255, 65, 333, 83), (83, 333, 239, 336), (336, 239, 240, 82), (82, 240, 63, 256), (256, 63, 330, 335), (335, 330, 62, 257), (257, 62, 147, 81), (81, 147, 148, 164), (164, 148, 241, 80), (80, 241, 150, 258), (258, 150, 243, 79), (79, 243, 151, 78), (78, 151, 152, 259), (259, 152, 56, 77), (77, 56, 154, 165), (165, 154, 246, 260), (260, 246, 138, 155), (155, 138, 327, 156), (156, 327, 76, 261), (261, 76, 326, 262), (262, 326, 139, 157), (157, 139, 74, 263), (263, 74, 140, 158), (158, 140, 141, 159), (159, 141, 71, 160), (160, 71, 143, 264), (264, 143, 325, 334), (334, 325, 70, 161), (161, 70, 69, 265), (265, 69, 67, 162), (309, 303, 213, 225)])
_uv = me_cylinder.uv_layers.new(name='UVMap')
_uv.uv.foreach_set('vector', [1.0, 0.9849, 1.0, 1.0, 0.9688, 1.0, 0.9687, 0.9849, 0.9687, 0.9849, 0.9688, 1.0, 0.9375, 1.0, 0.9375, 0.9849, 0.9375, 0.9849, 0.9375, 1.0, 0.9062, 1.0, 0.9062, 0.9849, 0.9062, 0.9849, 0.9062, 1.0, 0.875, 1.0, 0.875, 0.9849, 0.875, 0.9849, 0.875, 1.0, 0.8438, 1.0, 0.8437, 0.9849, 0.8437, 0.9849, 0.8438, 1.0, 0.8125, 1.0, 0.8125, 0.9849, 0.8125, 0.9849, 0.8125, 1.0, 0.7812, 1.0, 0.7812, 0.9849, 0.7812, 0.9849, 0.7812, 1.0, 0.75, 1.0, 0.75, 0.9849, 0.75, 0.9849, 0.75, 1.0, 0.7188, 1.0, 0.7188, 0.9849, 0.7188, 0.9849, 0.7188, 1.0, 0.6875, 1.0, 0.6875, 0.9849, 0.6875, 0.9849, 0.6875, 1.0, 0.6562, 1.0, 0.6562, 0.9849, 0.6562, 0.9849, 0.6562, 1.0, 0.625, 1.0, 0.625, 0.9849, 0.625, 0.9849, 0.625, 1.0, 0.5938, 1.0, 0.5938, 0.9849, 0.5938, 0.9849, 0.5938, 1.0, 0.5625, 1.0, 0.5625, 0.9849, 0.5625, 0.9849, 0.5625, 1.0, 0.5312, 1.0, 0.5312, 0.9849, 0.5312, 0.9849, 0.5312, 1.0, 0.5, 1.0, 0.5, 0.9849, 0.5, 0.9849, 0.5, 1.0, 0.4688, 1.0, 0.4688, 0.9849, 0.4688, 0.9849, 0.4688, 1.0, 0.4375, 1.0, 0.4375, 0.9849, 0.4375, 0.9849, 0.4375, 1.0, 0.4062, 1.0, 0.4062, 0.9849, 0.4062, 0.9849, 0.4062, 1.0, 0.375, 1.0, 0.375, 0.9849, 0.375, 0.9849, 0.375, 1.0, 0.3438, 1.0, 0.3438, 0.9849, 0.3438, 0.9849, 0.3438, 1.0, 0.3125, 1.0, 0.3125, 0.9849, 0.3125, 0.9849, 0.3125, 1.0, 0.2812, 1.0, 0.2812, 0.9849, 0.2812, 0.9849, 0.2812, 1.0, 0.25, 1.0, 0.25, 0.9849, 0.25, 0.9849, 0.25, 1.0, 0.2188, 1.0, 0.2188, 0.9849, 0.2188, 0.9849, 0.2188, 1.0, 0.1875, 1.0, 0.1875, 0.9849, 0.1875, 0.9849, 0.1875, 1.0, 0.1562, 1.0, 0.1562, 0.9849, 0.1562, 0.9849, 0.1562, 1.0, 0.125, 1.0, 0.125, 0.9849, 0.125, 0.9849, 0.125, 1.0, 0.09375, 1.0, 0.09375, 0.9849, 0.09375, 0.9849, 0.09375, 1.0, 0.0625, 1.0, 0.0625, 0.9849, 0.0625, 0.9849, 0.0625, 1.0, 0.03125, 1.0, 0.03125, 0.9849, 0.03125, 0.9849, 0.03125, 1.0, 0.0, 1.0, 0.0, 0.9849, 0.75, 0.49, 0.7968, 0.4854, 0.8418, 0.4717, 0.8833, 0.4496, 0.9197, 0.4197, 0.9496, 0.3833, 0.9717, 0.3418, 0.9854, 0.2968, 0.99, 0.25, 0.9854, 0.2032, 0.9717, 0.1582, 0.9496, 0.1167, 0.9197, 0.08029, 0.8833, 0.05045, 0.8418, 0.02827, 0.7968, 0.01461, 0.75, 0.01, 0.7032, 0.01461, 0.6582, 0.02827, 0.6167, 0.05045, 0.5803, 0.08029, 0.5504, 0.1167, 0.5283, 0.1582, 0.5146, 0.2032, 0.51, 0.25, 0.5146, 0.2968, 0.5283, 0.3418, 0.5504, 0.3833, 0.5803, 0.4197, 0.6167, 0.4496, 0.6582, 0.4717, 0.7032, 0.4854, 0.0625, 0.7312, 0.0625, 0.9623, 0.03125, 0.9623, 0.03125, 0.7312, 0.8125, 0.7312, 0.8125, 0.9623, 0.7812, 0.9623, 0.7812, 0.7312, 0.6562, 0.5, 0.6562, 0.7312, 0.625, 0.7312, 0.625, 0.6156, 0.625, 0.5, 0.09375, 0.7312, 0.09375, 0.9623, 0.0625, 0.9623, 0.0625, 0.7312, 0.125, 0.7312, 0.125, 0.9623, 0.09375, 0.9623, 0.09375, 0.7312, 0.1562, 0.7312, 0.1562, 0.9623, 0.125, 0.9623, 0.125, 0.7312, 0.1875, 0.7312, 0.1875, 0.9623, 0.1562, 0.9623, 0.1562, 0.7312, 0.2188, 0.7312, 0.2188, 0.9623, 0.1875, 0.9623, 0.1875, 0.7312, 0.25, 0.7312, 0.25, 0.9623, 0.2188, 0.9623, 0.2188, 0.7312, 0.2812, 0.7312, 0.2812, 0.9623, 0.25, 0.9623, 0.25, 0.7312, 0.3125, 0.7312, 0.3125, 0.9623, 0.2812, 0.9623, 0.2812, 0.7312, 0.3438, 0.7312, 0.3438, 0.9623, 0.3125, 0.9623, 0.3125, 0.7312, 0.375, 0.7312, 0.375, 0.9623, 0.3438, 0.9623, 0.3438, 0.7312, 0.9062, 0.7312, 0.9062, 0.9623, 0.875, 0.9623, 0.875, 0.7312, 0.4062, 0.7312, 0.4062, 0.9623, 0.375, 0.9623, 0.375, 0.7312, 0.4688, 0.7312, 0.4688, 0.9623, 0.4375, 0.9623, 0.4375, 0.7312, 0.5, 0.7312, 0.5, 0.9623, 0.4688, 0.9623, 0.4688, 0.7312, 0.5312, 0.7312, 0.5312, 0.9623, 0.5, 0.9623, 0.5, 0.7312, 0.5625, 0.7312, 0.5625, 0.9623, 0.5312, 0.9623, 0.5312, 0.7312, 0.5938, 0.7312, 0.5938, 0.9623, 0.5625, 0.9623, 0.5625, 0.7312, 1.0, 0.7312, 1.0, 0.9623, 0.9688, 0.9623, 0.9688, 0.7312, 0.6562, 0.7312, 0.6562, 0.9623, 0.625, 0.9623, 0.625, 0.7312, 0.625, 0.7312, 0.625, 0.9623, 0.5938, 0.9623, 0.5938, 0.7312, 0.4375, 0.7312, 0.4375, 0.9623, 0.4062, 0.9623, 0.4062, 0.7312, 0.7188, 0.7312, 0.7188, 0.9623, 0.6875, 0.9623, 0.6875, 0.7312, 0.7812, 0.7312, 0.75, 0.7312, 0.75, 0.9623, 0.7188, 0.9623, 0.7812, 0.7312, 0.7812, 0.9623, 0.75, 0.9623, 0.75, 0.7312, 0.6875, 0.7312, 0.6875, 0.9623, 0.6562, 0.9623, 0.6562, 0.7312, 0.875, 0.7312, 0.875, 0.9623, 0.8438, 0.9623, 0.8438, 0.7312, 0.8438, 0.7312, 0.8438, 0.9623, 0.8125, 0.9623, 0.8125, 0.7312, 0.9375, 0.7312, 0.9375, 0.9623, 0.9062, 0.9623, 0.9062, 0.7312, 0.9688, 0.7312, 0.9688, 0.9623, 0.9375, 0.9623, 0.9375, 0.7312, 1.0, 0.5, 1.0, 0.7312, 0.9688, 0.7312, 0.9688, 0.5, 0.9062, 0.6156, 0.9062, 0.7312, 0.875, 0.7312, 0.875, 0.6156, 0.7812, 0.5, 0.75, 0.5, 0.75, 0.7312, 0.7812, 0.7312, 0.875, 0.5, 0.875, 0.6156, 0.875, 0.7312, 0.8438, 0.7312, 0.8438, 0.5, 0.8438, 0.5, 0.8438, 0.7312, 0.8125, 0.7312, 0.8125, 0.5, 0.8125, 0.5, 0.8125, 0.7312, 0.7812, 0.7312, 0.7812, 0.5, 0.7812, 0.5, 0.7812, 0.7312, 0.75, 0.7312, 0.75, 0.5, 0.75, 0.5, 0.75, 0.7312, 0.7188, 0.7312, 0.7188, 0.5, 0.7188, 0.5, 0.7188, 0.7312, 0.6875, 0.7312, 0.6875, 0.5, 0.6875, 0.5, 0.6875, 0.7312, 0.6562, 0.7312, 0.6562, 0.5, 0.625, 0.6156, 0.625, 0.7312, 0.5938, 0.7312, 0.5938, 0.6156, 0.1562, 0.5, 0.1562, 0.7312, 0.125, 0.7312, 0.125, 0.6156, 0.125, 0.5, 0.5938, 0.5, 0.5938, 0.6156, 0.5938, 0.7312, 0.5625, 0.7312, 0.5625, 0.5, 0.5625, 0.5, 0.5625, 0.7312, 0.5312, 0.7312, 0.5312, 0.5, 0.5312, 0.5, 0.5312, 0.7312, 0.5, 0.7312, 0.5, 0.5, 0.5, 0.5, 0.5, 0.7312, 0.4688, 0.7312, 0.4688, 0.5, 0.4688, 0.5, 0.4688, 0.7312, 0.4375, 0.7312, 0.4375, 0.5, 0.4062, 0.6156, 0.4062, 0.7312, 0.375, 0.7312, 0.375, 0.6156, 0.9375, 0.5, 0.4375, 0.7312, 0.4062, 0.7312, 0.9062, 0.6156, 0.9062, 0.5, 0.375, 0.5, 0.375, 0.6156, 0.375, 0.7312, 0.3438, 0.7312, 0.3438, 0.5, 0.1875, 0.5, 0.1875, 0.7312, 0.1562, 0.7312, 0.1562, 0.5, 0.3125, 0.5, 0.3125, 0.7312, 0.2812, 0.7312, 0.2812, 0.5, 0.2812, 0.5, 0.2812, 0.7312, 0.25, 0.7312, 0.25, 0.5, 0.3438, 0.5, 0.3438, 0.7312, 0.3125, 0.7312, 0.3125, 0.5, 0.2188, 0.5, 0.2188, 0.7312, 0.1875, 0.7312, 0.1875, 0.5, 0.25, 0.5, 0.25, 0.7312, 0.2188, 0.7312, 0.2188, 0.5, 0.125, 0.6156, 0.125, 0.7312, 0.09375, 0.7312, 0.09375, 0.6156, 0.9688, 0.5, 0.9688, 0.7312, 0.9375, 0.7312, 0.9375, 0.5, 0.5625, 0.7312, 0.5312, 0.7312, 0.03125, 0.5, 0.0625, 0.5, 0.09375, 0.5, 0.09375, 0.6156, 0.09375, 0.7312, 0.0625, 0.7312, 0.0625, 0.5, 0.125, 0.5, 0.09375, 0.5, 0.09375, 0.6156, 0.125, 0.6156, 0.4062, 0.5, 0.4062, 0.6156, 0.375, 0.6156, 0.375, 0.5, 0.625, 0.5, 0.5938, 0.5, 0.5938, 0.6156, 0.625, 0.6156, 0.875, 0.6156, 0.875, 0.5, 0.875, 0.5, 0.875, 0.6156, 0.5312, 0.7312, 0.5, 0.7312, 0.0, 0.5, 0.03125, 0.5, 0.03125, 0.9623, 0.03125, 0.9849, 0.0, 0.9849, 0.0, 0.9623, 0.0625, 0.9623, 0.0625, 0.9849, 0.03125, 0.9849, 0.03125, 0.9623, 0.09375, 0.9623, 0.09375, 0.9849, 0.0625, 0.9849, 0.0625, 0.9623, 0.125, 0.9623, 0.125, 0.9849, 0.09375, 0.9849, 0.09375, 0.9623, 0.1562, 0.9623, 0.1562, 0.9849, 0.125, 0.9849, 0.125, 0.9623, 0.1875, 0.9623, 0.1875, 0.9849, 0.1562, 0.9849, 0.1562, 0.9623, 0.2188, 0.9623, 0.2188, 0.9849, 0.1875, 0.9849, 0.1875, 0.9623, 0.25, 0.9623, 0.25, 0.9849, 0.2188, 0.9849, 0.2188, 0.9623, 0.2812, 0.9623, 0.2812, 0.9849, 0.25, 0.9849, 0.25, 0.9623, 0.3125, 0.9623, 0.3125, 0.9849, 0.2812, 0.9849, 0.2812, 0.9623, 0.3438, 0.9623, 0.3438, 0.9849, 0.3125, 0.9849, 0.3125, 0.9623, 0.375, 0.9623, 0.375, 0.9849, 0.3438, 0.9849, 0.3438, 0.9623, 0.4062, 0.9623, 0.4062, 0.9849, 0.375, 0.9849, 0.375, 0.9623, 0.4375, 0.9623, 0.4375, 0.9849, 0.4062, 0.9849, 0.4062, 0.9623, 0.4688, 0.9623, 0.4688, 0.9849, 0.4375, 0.9849, 0.4375, 0.9623, 0.5, 0.9623, 0.5, 0.9849, 0.4688, 0.9849, 0.4688, 0.9623, 0.5312, 0.9623, 0.5312, 0.9849, 0.5, 0.9849, 0.5, 0.9623, 0.5625, 0.9623, 0.5625, 0.9849, 0.5312, 0.9849, 0.5312, 0.9623, 0.5938, 0.9623, 0.5938, 0.9849, 0.5625, 0.9849, 0.5625, 0.9623, 0.625, 0.9623, 0.625, 0.9849, 0.5938, 0.9849, 0.5938, 0.9623, 0.6562, 0.9623, 0.6562, 0.9849, 0.625, 0.9849, 0.625, 0.9623, 0.6875, 0.9623, 0.6875, 0.9849, 0.6562, 0.9849, 0.6562, 0.9623, 0.7188, 0.9623, 0.7188, 0.9849, 0.6875, 0.9849, 0.6875, 0.9623, 0.75, 0.9623, 0.75, 0.9849, 0.7188, 0.9849, 0.7188, 0.9623, 0.7812, 0.9623, 0.7812, 0.9849, 0.75, 0.9849, 0.75, 0.9623, 0.8125, 0.9623, 0.8125, 0.9849, 0.7812, 0.9849, 0.7812, 0.9623, 0.8438, 0.9623, 0.8437, 0.9849, 0.8125, 0.9849, 0.8125, 0.9623, 0.875, 0.9623, 0.875, 0.9849, 0.8437, 0.9849, 0.8438, 0.9623, 0.9062, 0.9623, 0.9062, 0.9849, 0.875, 0.9849, 0.875, 0.9623, 0.9375, 0.9623, 0.9375, 0.9849, 0.9062, 0.9849, 0.9062, 0.9623, 0.9688, 0.9623, 0.9687, 0.9849, 0.9375, 0.9849, 0.9375, 0.9623, 1.0, 0.9623, 1.0, 0.9849, 0.9687, 0.9849, 0.9688, 0.9623, 1.0, 0.9849, 1.0, 1.0, 0.9688, 1.0, 0.9687, 0.9849, 0.9687, 0.9849, 0.9688, 1.0, 0.9375, 1.0, 0.9375, 0.9849, 0.9375, 0.9849, 0.9375, 1.0, 0.9062, 1.0, 0.9062, 0.9849, 0.9062, 0.9849, 0.9062, 1.0, 0.875, 1.0, 0.875, 0.9849, 0.875, 0.9849, 0.875, 1.0, 0.8438, 1.0, 0.8437, 0.9849, 0.8437, 0.9849, 0.8438, 1.0, 0.8125, 1.0, 0.8125, 0.9849, 0.8125, 0.9849, 0.8125, 1.0, 0.7812, 1.0, 0.7812, 0.9849, 0.7812, 0.9849, 0.7812, 1.0, 0.75, 1.0, 0.75, 0.9849, 0.75, 0.9849, 0.75, 1.0, 0.7188, 1.0, 0.7188, 0.9849, 0.7188, 0.9849, 0.7188, 1.0, 0.6875, 1.0, 0.6875, 0.9849, 0.6875, 0.9849, 0.6875, 1.0, 0.6562, 1.0, 0.6562, 0.9849, 0.6562, 0.9849, 0.6562, 1.0, 0.625, 1.0, 0.625, 0.9849, 0.625, 0.9849, 0.625, 1.0, 0.5938, 1.0, 0.5938, 0.9849, 0.5938, 0.9849, 0.5938, 1.0, 0.5625, 1.0, 0.5625, 0.9849, 0.5625, 0.9849, 0.5625, 1.0, 0.5312, 1.0, 0.5312, 0.9849, 0.5312, 0.9849, 0.5312, 1.0, 0.5, 1.0, 0.5, 0.9849, 0.5, 0.9849, 0.5, 1.0, 0.4688, 1.0, 0.4688, 0.9849, 0.4688, 0.9849, 0.4688, 1.0, 0.4375, 1.0, 0.4375, 0.9849, 0.4375, 0.9849, 0.4375, 1.0, 0.4062, 1.0, 0.4062, 0.9849, 0.4062, 0.9849, 0.4062, 1.0, 0.375, 1.0, 0.375, 0.9849, 0.375, 0.9849, 0.375, 1.0, 0.3438, 1.0, 0.3438, 0.9849, 0.3438, 0.9849, 0.3438, 1.0, 0.3125, 1.0, 0.3125, 0.9849, 0.3125, 0.9849, 0.3125, 1.0, 0.2812, 1.0, 0.2812, 0.9849, 0.2812, 0.9849, 0.2812, 1.0, 0.25, 1.0, 0.25, 0.9849, 0.25, 0.9849, 0.25, 1.0, 0.2188, 1.0, 0.2188, 0.9849, 0.2188, 0.9849, 0.2188, 1.0, 0.1875, 1.0, 0.1875, 0.9849, 0.1875, 0.9849, 0.1875, 1.0, 0.1562, 1.0, 0.1562, 0.9849, 0.1562, 0.9849, 0.1562, 1.0, 0.125, 1.0, 0.125, 0.9849, 0.125, 0.9849, 0.125, 1.0, 0.09375, 1.0, 0.09375, 0.9849, 0.09375, 0.9849, 0.09375, 1.0, 0.0625, 1.0, 0.0625, 0.9849, 0.0625, 0.9849, 0.0625, 1.0, 0.03125, 1.0, 0.03125, 0.9849, 0.03125, 0.9849, 0.03125, 1.0, 0.0, 1.0, 0.0, 0.9849, 0.75, 0.49, 0.7032, 0.4854, 0.6582, 0.4717, 0.6167, 0.4496, 0.5803, 0.4197, 0.5504, 0.3833, 0.5283, 0.3418, 0.5146, 0.2968, 0.51, 0.25, 0.5146, 0.2032, 0.5283, 0.1582, 0.5504, 0.1167, 0.5803, 0.08029, 0.6167, 0.05045, 0.6582, 0.02827, 0.7032, 0.01461, 0.75, 0.01, 0.7968, 0.01461, 0.8418, 0.02827, 0.8833, 0.05045, 0.9197, 0.08029, 0.9496, 0.1167, 0.9717, 0.1582, 0.9854, 0.2032, 0.99, 0.25, 0.9854, 0.2968, 0.9717, 0.3418, 0.9496, 0.3833, 0.9197, 0.4197, 0.8833, 0.4496, 0.8418, 0.4717, 0.7968, 0.4854, 0.9062, 0.7312, 0.875, 0.7312, 0.875, 0.9623, 0.9062, 0.9623, 0.4375, 0.5, 0.4375, 0.7312, 0.4062, 0.7312, 0.4062, 0.6156, 0.4062, 0.5, 0.0625, 0.7312, 0.03125, 0.7312, 0.03125, 0.9623, 0.0625, 0.9623, 0.09375, 0.7312, 0.0625, 0.7312, 0.0625, 0.9623, 0.09375, 0.9623, 0.125, 0.7312, 0.09375, 0.7312, 0.09375, 0.9623, 0.125, 0.9623, 0.1562, 0.7312, 0.125, 0.7312, 0.125, 0.9623, 0.1562, 0.9623, 0.1875, 0.7312, 0.1562, 0.7312, 0.1562, 0.9623, 0.1875, 0.9623, 0.2188, 0.7312, 0.1875, 0.7312, 0.1875, 0.9623, 0.2188, 0.9623, 0.03125, 0.7312, 0.0, 0.7312, 0.0, 0.9623, 0.03125, 0.9623, 0.2812, 0.7312, 0.25, 0.7312, 0.25, 0.9623, 0.2812, 0.9623, 0.3125, 0.7312, 0.2812, 0.7312, 0.2812, 0.9623, 0.3125, 0.9623, 0.25, 0.7312, 0.2188, 0.7312, 0.2188, 0.9623, 0.25, 0.9623, 0.3438, 0.7312, 0.3125, 0.7312, 0.3125, 0.9623, 0.3438, 0.9623, 0.375, 0.7312, 0.3438, 0.7312, 0.3438, 0.9623, 0.375, 0.9623, 0.4375, 0.7312, 0.4062, 0.7312, 0.4062, 0.9623, 0.4375, 0.9623, 0.4688, 0.7312, 0.4375, 0.7312, 0.4375, 0.9623, 0.4688, 0.9623, 0.7812, 0.7312, 0.75, 0.7312, 0.75, 0.9623, 0.7812, 0.9623, 0.5, 0.7312, 0.4688, 0.7312, 0.4688, 0.9623, 0.5, 0.9623, 0.5625, 0.7312, 0.5312, 0.7312, 0.5312, 0.9623, 0.5625, 0.9623, 0.5938, 0.7312, 0.5625, 0.7312, 0.5625, 0.9623, 0.5938, 0.9623, 0.625, 0.7312, 0.5938, 0.7312, 0.5938, 0.9623, 0.625, 0.9623, 0.6562, 0.7312, 0.625, 0.7312, 0.625, 0.9623, 0.6562, 0.9623, 0.5312, 0.7312, 0.5, 0.7312, 0.5, 0.9623, 0.5312, 0.9623, 0.7188, 0.7312, 0.6875, 0.7312, 0.6875, 0.9623, 0.7188, 0.9623, 0.4062, 0.7312, 0.375, 0.7312, 0.375, 0.9623, 0.4062, 0.9623, 0.6875, 0.7312, 0.6562, 0.7312, 0.6562, 0.9623, 0.6875, 0.9623, 0.75, 0.7312, 0.7188, 0.7312, 0.7188, 0.9623, 0.75, 0.9623, 0.8125, 0.7312, 0.7812, 0.7312, 0.7812, 0.9623, 0.8125, 0.9623, 1.0, 0.7312, 0.9688, 0.7312, 0.9688, 0.9623, 1.0, 0.9623, 0.875, 0.7312, 0.8438, 0.7312, 0.8438, 0.9623, 0.875, 0.9623, 0.9375, 0.7312, 0.9062, 0.7312, 0.9062, 0.9623, 0.9375, 0.9623, 0.9688, 0.7312, 0.9375, 0.7312, 0.9375, 0.9623, 0.9688, 0.9623, 0.8438, 0.7312, 0.8125, 0.7312, 0.8125, 0.9623, 0.8438, 0.9623, 1.0, 0.5, 0.9688, 0.5, 0.9688, 0.7312, 1.0, 0.7312, 0.9688, 0.5, 0.9375, 0.5, 0.9375, 0.7312, 0.9688, 0.7312, 0.9375, 0.5, 0.9062, 0.5, 0.9062, 0.7312, 0.9375, 0.7312, 0.9062, 0.5, 0.875, 0.5, 0.875, 0.7312, 0.9062, 0.7312, 0.875, 0.5, 0.8438, 0.5, 0.8438, 0.7312, 0.875, 0.7312, 0.8438, 0.5, 0.8125, 0.5, 0.8125, 0.7312, 0.8438, 0.7312, 0.75, 0.7312, 0.7188, 0.7312, 0.2812, 0.5, 0.25, 0.5, 0.8125, 0.5, 0.7812, 0.5, 0.7812, 0.7312, 0.8125, 0.7312, 0.2188, 0.5, 0.1875, 0.5, 0.1875, 0.7312, 0.2188, 0.7312, 0.7188, 0.5, 0.6875, 0.5, 0.6875, 0.7312, 0.7188, 0.7312, 0.75, 0.5, 0.7188, 0.5, 0.7188, 0.7312, 0.75, 0.7312, 0.0, 0.7312, 0.03125, 0.7312, 0.5312, 0.5, 0.5, 0.5, 0.6562, 0.5, 0.625, 0.5, 0.625, 0.7312, 0.6562, 0.7312, 0.375, 0.5, 0.3438, 0.5, 0.3438, 0.7312, 0.375, 0.7312, 0.5938, 0.5, 0.5625, 0.5, 0.5625, 0.7312, 0.5938, 0.7312, 0.03125, 0.5, 0.0, 0.5, 0.0, 0.7312, 0.03125, 0.7312, 0.4688, 0.5, 0.4375, 0.5, 0.4375, 0.7312, 0.4688, 0.7312, 0.3438, 0.5, 0.3125, 0.5, 0.3125, 0.7312, 0.3438, 0.7312, 0.375, 0.5, 0.125, 0.7312, 0.1562, 0.7312, 0.3438, 0.5, 0.4062, 0.5, 0.375, 0.5, 0.375, 0.7312, 0.4062, 0.7312, 0.4375, 0.5, 0.4062, 0.5, 0.4062, 0.7312, 0.4375, 0.7312, 0.25, 0.5, 0.2188, 0.5, 0.2188, 0.7312, 0.25, 0.7312, 0.3125, 0.5, 0.2812, 0.5, 0.2812, 0.7312, 0.3125, 0.7312, 0.625, 0.5, 0.5938, 0.5, 0.5938, 0.7312, 0.625, 0.7312, 0.1875, 0.5, 0.1562, 0.5, 0.1562, 0.7312, 0.1875, 0.7312, 0.125, 0.5, 0.09375, 0.5, 0.09375, 0.7312, 0.125, 0.7312, 0.09375, 0.5, 0.0625, 0.5, 0.0625, 0.7312, 0.09375, 0.7312, 0.0625, 0.5, 0.03125, 0.5, 0.03125, 0.7312, 0.0625, 0.7312, 0.5, 0.5, 0.4688, 0.5, 0.4688, 0.7312, 0.5, 0.7312, 0.03125, 0.7312, 0.0625, 0.7312, 0.5625, 0.5, 0.5312, 0.5, 0.6875, 0.5, 0.6562, 0.5, 0.6562, 0.7312, 0.6875, 0.7312, 0.03125, 0.9623, 0.03125, 0.9849, 0.0, 0.9849, 0.0, 0.9623, 0.0625, 0.9623, 0.0625, 0.9849, 0.03125, 0.9849, 0.03125, 0.9623, 0.09375, 0.9623, 0.09375, 0.9849, 0.0625, 0.9849, 0.0625, 0.9623, 0.1562, 0.9623, 0.1562, 0.9849, 0.125, 0.9849, 0.125, 0.9623, 0.1875, 0.9623, 0.1875, 0.9849, 0.1562, 0.9849, 0.1562, 0.9623, 0.2188, 0.9623, 0.2188, 0.9849, 0.1875, 0.9849, 0.1875, 0.9623, 0.25, 0.9623, 0.25, 0.9849, 0.2188, 0.9849, 0.2188, 0.9623, 0.2812, 0.9623, 0.2812, 0.9849, 0.25, 0.9849, 0.25, 0.9623, 0.3125, 0.9623, 0.3125, 0.9849, 0.2812, 0.9849, 0.2812, 0.9623, 0.3438, 0.9623, 0.3438, 0.9849, 0.3125, 0.9849, 0.3125, 0.9623, 0.375, 0.9623, 0.375, 0.9849, 0.3438, 0.9849, 0.3438, 0.9623, 0.4062, 0.9623, 0.4062, 0.9849, 0.375, 0.9849, 0.375, 0.9623, 0.4375, 0.9623, 0.4375, 0.9849, 0.4062, 0.9849, 0.4062, 0.9623, 0.4688, 0.9623, 0.4688, 0.9849, 0.4375, 0.9849, 0.4375, 0.9623, 0.5, 0.9623, 0.5, 0.9849, 0.4688, 0.9849, 0.4688, 0.9623, 0.5312, 0.9623, 0.5312, 0.9849, 0.5, 0.9849, 0.5, 0.9623, 0.5625, 0.9623, 0.5625, 0.9849, 0.5312, 0.9849, 0.5312, 0.9623, 0.5938, 0.9623, 0.5938, 0.9849, 0.5625, 0.9849, 0.5625, 0.9623, 0.625, 0.9623, 0.625, 0.9849, 0.5938, 0.9849, 0.5938, 0.9623, 0.6562, 0.9623, 0.6562, 0.9849, 0.625, 0.9849, 0.625, 0.9623, 0.6875, 0.9623, 0.6875, 0.9849, 0.6562, 0.9849, 0.6562, 0.9623, 0.7188, 0.9623, 0.7188, 0.9849, 0.6875, 0.9849, 0.6875, 0.9623, 0.75, 0.9623, 0.75, 0.9849, 0.7188, 0.9849, 0.7188, 0.9623, 0.7812, 0.9623, 0.7812, 0.9849, 0.75, 0.9849, 0.75, 0.9623, 0.8125, 0.9623, 0.8125, 0.9849, 0.7812, 0.9849, 0.7812, 0.9623, 0.8438, 0.9623, 0.8437, 0.9849, 0.8125, 0.9849, 0.8125, 0.9623, 0.875, 0.9623, 0.875, 0.9849, 0.8437, 0.9849, 0.8438, 0.9623, 0.9062, 0.9623, 0.9062, 0.9849, 0.875, 0.9849, 0.875, 0.9623, 0.9375, 0.9623, 0.9375, 0.9849, 0.9062, 0.9849, 0.9062, 0.9623, 0.9688, 0.9623, 0.9687, 0.9849, 0.9375, 0.9849, 0.9375, 0.9623, 1.0, 0.9623, 1.0, 0.9849, 0.9687, 0.9849, 0.9688, 0.9623, 0.9688, 1.0, 1.0, 1.0, 1.0, 1.0, 0.9688, 1.0, 0.9375, 1.0, 0.9688, 1.0, 0.9688, 1.0, 0.9375, 1.0, 0.9062, 1.0, 0.9375, 1.0, 0.9375, 1.0, 0.9062, 1.0, 0.875, 1.0, 0.9062, 1.0, 0.9062, 1.0, 0.875, 1.0, 0.8438, 1.0, 0.875, 1.0, 0.875, 1.0, 0.8438, 1.0, 0.8125, 1.0, 0.8438, 1.0, 0.8438, 1.0, 0.8125, 1.0, 0.7812, 1.0, 0.8125, 1.0, 0.8125, 1.0, 0.7812, 1.0, 0.75, 1.0, 0.7812, 1.0, 0.7812, 1.0, 0.75, 1.0, 0.7188, 1.0, 0.75, 1.0, 0.75, 1.0, 0.7188, 1.0, 0.6875, 1.0, 0.7188, 1.0, 0.7188, 1.0, 0.6875, 1.0, 0.6562, 1.0, 0.6875, 1.0, 0.6875, 1.0, 0.6562, 1.0, 0.625, 1.0, 0.6562, 1.0, 0.6562, 1.0, 0.625, 1.0, 0.5938, 1.0, 0.625, 1.0, 0.625, 1.0, 0.5938, 1.0, 0.5625, 1.0, 0.5938, 1.0, 0.5938, 1.0, 0.5625, 1.0, 0.5312, 1.0, 0.5625, 1.0, 0.5625, 1.0, 0.5312, 1.0, 0.5, 1.0, 0.5312, 1.0, 0.5312, 1.0, 0.5, 1.0, 0.4688, 1.0, 0.5, 1.0, 0.5, 1.0, 0.4688, 1.0, 0.4375, 1.0, 0.4688, 1.0, 0.4688, 1.0, 0.4375, 1.0, 0.4062, 1.0, 0.4375, 1.0, 0.4375, 1.0, 0.4062, 1.0, 0.375, 1.0, 0.4062, 1.0, 0.4062, 1.0, 0.375, 1.0, 0.3438, 1.0, 0.375, 1.0, 0.375, 1.0, 0.3438, 1.0, 0.3125, 1.0, 0.3438, 1.0, 0.3438, 1.0, 0.3125, 1.0, 0.2812, 1.0, 0.3125, 1.0, 0.3125, 1.0, 0.2812, 1.0, 0.25, 1.0, 0.2812, 1.0, 0.2812, 1.0, 0.25, 1.0, 0.2188, 1.0, 0.25, 1.0, 0.25, 1.0, 0.2188, 1.0, 0.1875, 1.0, 0.2188, 1.0, 0.2188, 1.0, 0.1875, 1.0, 0.1562, 1.0, 0.1875, 1.0, 0.1875, 1.0, 0.1562, 1.0, 0.125, 1.0, 0.1562, 1.0, 0.1562, 1.0, 0.125, 1.0, 0.09375, 1.0, 0.125, 1.0, 0.125, 1.0, 0.09375, 1.0, 0.0625, 1.0, 0.09375, 1.0, 0.09375, 1.0, 0.0625, 1.0, 0.03125, 1.0, 0.0625, 1.0, 0.0625, 1.0, 0.03125, 1.0, 0.0, 1.0, 0.03125, 1.0, 0.03125, 1.0, 0.0, 1.0, 0.875, 0.6156, 0.875, 0.5, 0.875, 0.5, 0.875, 0.6156, 0.9197, 0.4197, 0.8833, 0.4496, 0.8833, 0.4496, 0.9197, 0.4197, 0.9062, 0.5, 0.9062, 0.6156, 0.9062, 0.6156, 0.9062, 0.5, 0.9062, 0.6156, 0.875, 0.6156, 0.875, 0.6156, 0.9062, 0.6156, 0.9062, 0.5, 0.9062, 0.6156, 0.875, 0.6156, 0.875, 0.5, 0.9062, 0.5, 0.9062, 0.6156, 0.9062, 0.6156, 0.9062, 0.5, 0.9062, 0.6156, 0.875, 0.6156, 0.875, 0.6156, 0.9062, 0.6156, 0.9197, 0.4197, 0.8833, 0.4496, 0.8833, 0.4496, 0.9197, 0.4197, 0.125, 0.5, 0.09375, 0.5, 0.09375, 0.6156, 0.125, 0.6156, 0.875, 0.6156, 0.875, 0.6156, 0.875, 0.5, 0.875, 0.5, 0.875, 0.6156, 0.875, 0.6156, 0.875, 0.5, 0.875, 0.5, 0.9197, 0.4197, 0.9197, 0.4197, 0.8833, 0.4496, 0.8833, 0.4496, 0.9062, 0.5, 0.9062, 0.5, 0.9062, 0.6156, 0.9062, 0.6156, 0.9062, 0.6156, 0.9062, 0.6156, 0.875, 0.6156, 0.875, 0.6156, 0.9062, 0.5, 0.875, 0.5, 0.875, 0.6156, 0.9062, 0.6156, 0.9062, 0.5, 0.9062, 0.5, 0.9062, 0.6156, 0.9062, 0.6156, 0.9062, 0.6156, 0.9062, 0.6156, 0.875, 0.6156, 0.875, 0.6156, 0.9197, 0.4197, 0.9197, 0.4197, 0.8833, 0.4496, 0.8833, 0.4496, 0.875, 0.6156, 0.875, 0.6156, 0.875, 0.5, 0.875, 0.5, 0.4062, 0.9623, 0.375, 0.9623, 0.375, 0.9849, 0.4062, 0.9849, 0.875, 0.6156, 0.875, 0.6156, 0.875, 0.5, 0.875, 0.5, 0.9197, 0.4197, 0.9197, 0.4197, 0.8833, 0.4496, 0.8833, 0.4496, 0.9062, 0.5, 0.9062, 0.5, 0.9062, 0.6156, 0.9062, 0.6156, 0.9062, 0.6156, 0.9062, 0.6156, 0.875, 0.6156, 0.875, 0.6156, 0.9062, 0.5, 0.875, 0.5, 0.875, 0.6156, 0.9062, 0.6156, 0.9062, 0.5, 0.9062, 0.5, 0.9062, 0.6156, 0.9062, 0.6156, 0.9062, 0.6156, 0.9062, 0.6156, 0.875, 0.6156, 0.875, 0.6156, 0.9197, 0.4197, 0.9197, 0.4197, 0.8833, 0.4496, 0.8833, 0.4496, 0.875, 0.6156, 0.875, 0.5, 0.875, 0.5, 0.875, 0.6156, 0.875, 0.6156, 0.875, 0.5, 0.875, 0.5, 0.875, 0.6156, 0.9197, 0.4197, 0.8833, 0.4496, 0.8833, 0.4496, 0.9197, 0.4197, 0.9062, 0.5, 0.9062, 0.6156, 0.9062, 0.6156, 0.9062, 0.5, 0.9062, 0.6156, 0.875, 0.6156, 0.875, 0.6156, 0.9062, 0.6156, 0.9062, 0.5, 0.9062, 0.6156, 0.875, 0.6156, 0.875, 0.5, 0.9062, 0.5, 0.9062, 0.6156, 0.9062, 0.6156, 0.9062, 0.5, 0.9062, 0.6156, 0.875, 0.6156, 0.875, 0.6156, 0.9062, 0.6156, 0.9197, 0.4197, 0.8833, 0.4496, 0.8833, 0.4496, 0.9197, 0.4197, 0.4375, 0.9623, 0.4375, 1.0, 0.4688, 1.0, 0.4688, 0.9623, 0.4688, 0.9623, 0.4688, 1.0, 0.5, 1.0, 0.5, 0.9623, 0.5, 0.9623, 0.5, 1.0, 0.5312, 1.0, 0.5312, 0.9623, 0.5312, 0.9623, 0.5312, 1.0, 0.5625, 1.0, 0.5625, 0.9623, 0.5625, 0.9623, 0.5625, 1.0, 0.5938, 1.0, 0.5938, 0.9623, 0.5938, 0.9623, 0.5938, 1.0, 0.625, 1.0, 0.625, 0.9623, 0.625, 0.9623, 0.625, 1.0, 0.6562, 1.0, 0.6562, 0.9623, 0.6562, 0.9623, 0.6562, 1.0, 0.6875, 1.0, 0.6875, 0.9623, 0.6875, 0.9623, 0.6875, 1.0, 0.7188, 1.0, 0.7188, 0.9623, 0.7188, 0.9623, 0.7188, 1.0, 0.75, 1.0, 0.75, 0.9623, 0.75, 0.9623, 0.75, 1.0, 0.7812, 1.0, 0.7812, 0.9623, 0.7812, 0.9623, 0.7812, 1.0, 0.8125, 1.0, 0.8125, 0.9623, 0.8125, 0.9623, 0.8125, 1.0, 0.8438, 1.0, 0.8438, 0.9623, 0.8438, 0.9623, 0.8438, 1.0, 0.875, 1.0, 0.875, 0.9623, 0.875, 0.9623, 0.875, 1.0, 0.9062, 1.0, 0.9062, 0.9623, 0.9062, 0.9623, 0.9062, 1.0, 0.9375, 1.0, 0.9375, 0.9623, 0.9375, 0.9623, 0.9375, 1.0, 0.9688, 1.0, 0.9688, 0.9623, 0.9688, 0.9623, 0.9688, 1.0, 1.0, 1.0, 1.0, 0.9623, 0.0, 0.9623, 0.0, 1.0, 0.03125, 1.0, 0.03125, 0.9623, 0.03125, 0.9623, 0.03125, 1.0, 0.0625, 1.0, 0.0625, 0.9623, 0.0625, 0.9623, 0.0625, 1.0, 0.09375, 1.0, 0.09375, 0.9623, 0.4062, 0.9623, 0.09375, 1.0, 0.125, 1.0, 0.375, 0.9623, 0.125, 0.9623, 0.125, 1.0, 0.1562, 1.0, 0.1562, 0.9623, 0.1562, 0.9623, 0.1562, 1.0, 0.1875, 1.0, 0.1875, 0.9623, 0.1875, 0.9623, 0.1875, 1.0, 0.2188, 1.0, 0.2188, 0.9623, 0.2188, 0.9623, 0.2188, 1.0, 0.25, 1.0, 0.25, 0.9623, 0.25, 0.9623, 0.25, 1.0, 0.2812, 1.0, 0.2812, 0.9623, 0.2812, 0.9623, 0.2812, 1.0, 0.3125, 1.0, 0.3125, 0.9623, 0.3125, 0.9623, 0.3125, 1.0, 0.3438, 1.0, 0.3438, 0.9623, 0.3438, 0.9623, 0.3438, 1.0, 0.375, 1.0, 0.375, 0.9623, 0.375, 0.9623, 0.375, 1.0, 0.4062, 1.0, 0.4062, 0.9623, 0.4062, 0.9623, 0.4062, 1.0, 0.4375, 1.0, 0.4375, 0.9623, 0.03125, 0.7312, 0.03125, 0.9623, 0.0, 0.9623, 0.0, 0.7312])
me_cylinder.update()
me_cylinder_005 = bpy.data.meshes.new('Cylinder.005')
me_cylinder_005.from_pydata([(-1.53e-09, 0.01742, 0.05153), (0.006666, 0.01609, 0.05153), (0.01232, 0.01232, 0.05153), (0.01609, 0.006666, 0.05153), (0.01742, 1.192e-07, 0.05153), (0.01609, -0.006665, 0.05153), (0.01232, -0.01232, 0.05153), (0.006666, -0.01609, 0.05153), (-1.53e-09, -0.01742, 0.05153), (-0.006666, -0.01609, 0.05153), (-0.01232, -0.01232, 0.05153), (-0.01609, -0.006665, 0.05153), (-0.01742, 1.192e-07, 0.05153), (-0.01609, 0.006666, 0.05153), (-0.01232, 0.01232, 0.05153), (-0.006666, 0.01609, 0.05153), (-1.327e-09, 0.07092, -0.1154), (-1.338e-09, 0.08407, -0.1027), (0.02714, 0.06552, -0.1154), (0.03217, 0.07767, -0.1027), (0.05015, 0.05015, -0.1154), (0.05945, 0.05945, -0.1027), (0.06552, 0.02714, -0.1154), (0.07767, 0.03217, -0.1027), (0.07092, 5.96e-08, -0.1154), (0.08407, 5.96e-08, -0.1027), (0.06552, -0.02714, -0.1154), (0.07767, -0.03217, -0.1027), (0.05015, -0.05015, -0.1154), (0.05945, -0.05945, -0.1027), (0.02714, -0.06552, -0.1154), (0.03217, -0.07767, -0.1027), (-1.327e-09, -0.07092, -0.1154), (-1.338e-09, -0.08407, -0.1027), (-0.02714, -0.06552, -0.1154), (-0.03217, -0.07767, -0.1027), (-0.05015, -0.05015, -0.1154), (-0.05945, -0.05945, -0.1027), (-0.06552, -0.02714, -0.1154), (-0.07767, -0.03217, -0.1027), (-0.07092, 5.96e-08, -0.1154), (-0.08407, 5.96e-08, -0.1027), (-0.06552, 0.02714, -0.1154), (-0.07767, 0.03217, -0.1027), (-0.05015, 0.05015, -0.1154), (-0.05945, 0.05945, -0.1027), (-0.02714, 0.06552, -0.1154), (-0.03217, 0.07767, -0.1027), (0.006666, 0.01609, 0.07763), (2.111e-09, 0.01742, 0.07763), (0.01232, 0.01232, 0.07763), (0.01609, 0.006666, 0.07763), (0.01742, 1.192e-07, 0.07763), (0.01609, -0.006665, 0.07763), (0.01232, -0.01232, 0.07763), (0.006666, -0.01609, 0.07763), (2.111e-09, -0.01742, 0.07763), (-0.006666, -0.01609, 0.07763), (-0.01232, -0.01232, 0.07763), (-0.01609, -0.006665, 0.07763), (-0.01742, 1.192e-07, 0.07763), (-0.01609, 0.006666, 0.07763), (-0.01232, 0.01232, 0.07763), (-0.006666, 0.01609, 0.07763), (0.009363, 0.02261, 0.08665), (1.454e-09, 0.02447, 0.08665), (0.0173, 0.0173, 0.08665), (0.0226, 0.009363, 0.08665), (0.02447, 1.192e-07, 0.08665), (0.0226, -0.009363, 0.08665), (0.0173, -0.0173, 0.08665), (0.009363, -0.0226, 0.08665), (1.454e-09, -0.02447, 0.08665), (-0.009363, -0.0226, 0.08665), (-0.0173, -0.0173, 0.08665), (-0.0226, -0.009363, 0.08665), (-0.02447, 1.192e-07, 0.08665), (-0.0226, 0.009363, 0.08665), (-0.0173, 0.0173, 0.08665), (-0.009363, 0.02261, 0.08665), (-1.554e-09, 0.01245, 0.0512), (0.004766, 0.01151, 0.0512), (0.008806, 0.008806, 0.0512), (0.01151, 0.004766, 0.0512), (0.01245, 1.192e-07, 0.0512), (0.01151, -0.004766, 0.0512), (0.008806, -0.008806, 0.0512), (0.004766, -0.01151, 0.0512), (-1.458e-09, -0.01245, 0.0512), (-0.004766, -0.01151, 0.0512), (-0.008806, -0.008806, 0.0512), (-0.01151, -0.004766, 0.0512), (-0.01245, 1.192e-07, 0.0512), (-0.01151, 0.004766, 0.0512), (-0.008806, 0.008806, 0.0512), (-0.004766, 0.01151, 0.0512), (-1.327e-09, 0.0682, -0.1131), (-1.392e-09, 0.07912, -0.1024), (0.0261, 0.063, -0.1131), (0.03028, 0.07309, -0.1024), (0.04822, 0.04822, -0.1131), (0.05594, 0.05594, -0.1024), (0.063, 0.0261, -0.1131), (0.07309, 0.03028, -0.1024), (0.0682, 5.96e-08, -0.1131), (0.07912, 5.96e-08, -0.1024), (0.063, -0.0261, -0.1131), (0.07309, -0.03028, -0.1024), (0.04822, -0.04822, -0.1131), (0.05594, -0.05594, -0.1024), (0.0261, -0.063, -0.1131), (0.03028, -0.07309, -0.1024), (-1.526e-09, -0.0682, -0.1131), (-1.474e-09, -0.07912, -0.1024), (-0.0261, -0.063, -0.1131), (-0.03028, -0.07309, -0.1024), (-0.04822, -0.04822, -0.1131), (-0.05594, -0.05594, -0.1024), (-0.063, -0.0261, -0.1131), (-0.07309, -0.03028, -0.1024), (-0.0682, 5.96e-08, -0.1131), (-0.07912, 5.96e-08, -0.1024), (-0.063, 0.0261, -0.1131), (-0.07309, 0.03028, -0.1024), (-0.04822, 0.04822, -0.1131), (-0.05594, 0.05594, -0.1024), (-0.0261, 0.063, -0.1131), (-0.03028, 0.07309, -0.1024), (0.004789, 0.01156, 0.07817), (2.111e-09, 0.01251, 0.07817), (0.008849, 0.008849, 0.07817), (0.01156, 0.004789, 0.07817), (0.01251, 1.192e-07, 0.07817), (0.01156, -0.004789, 0.07817), (0.008849, -0.008849, 0.07817), (0.004789, -0.01156, 0.07817), (2.159e-09, -0.01251, 0.07817), (-0.004789, -0.01156, 0.07817), (-0.008849, -0.008849, 0.07817), (-0.01156, -0.004789, 0.07817), (-0.01251, 1.192e-07, 0.07817), (-0.01156, 0.004789, 0.07817), (-0.008849, 0.008849, 0.07817), (-0.004789, 0.01156, 0.07817), (0.007589, 0.01832, 0.0884), (1.505e-09, 0.01983, 0.0884), (0.01402, 0.01402, 0.0884), (0.01832, 0.007589, 0.0884), (0.01983, 1.192e-07, 0.0884), (0.01832, -0.007589, 0.0884), (0.01402, -0.01402, 0.0884), (0.007589, -0.01832, 0.0884), (1.555e-09, -0.01983, 0.0884), (-0.007589, -0.01832, 0.0884), (-0.01402, -0.01402, 0.0884), (-0.01832, -0.007589, 0.0884), (-0.01983, 1.192e-07, 0.0884), (-0.01832, 0.007589, 0.0884), (-0.01402, 0.01402, 0.0884), (-0.007589, 0.01832, 0.0884)], [], [(47, 15, 0, 17), (21, 2, 3, 23), (23, 3, 4, 25), (25, 4, 5, 27), (27, 5, 6, 29), (29, 6, 7, 31), (31, 7, 8, 33), (33, 8, 9, 35), (35, 9, 10, 37), (37, 10, 11, 39), (39, 11, 12, 41), (41, 12, 13, 43), (43, 13, 14, 45), (45, 14, 15, 47), (15, 14, 62, 63), (19, 1, 2, 21), (17, 0, 1, 19), (17, 19, 18, 16), (19, 21, 20, 18), (21, 23, 22, 20), (23, 25, 24, 22), (25, 27, 26, 24), (27, 29, 28, 26), (29, 31, 30, 28), (31, 33, 32, 30), (33, 35, 34, 32), (35, 37, 36, 34), (37, 39, 38, 36), (39, 41, 40, 38), (41, 43, 42, 40), (43, 45, 44, 42), (45, 47, 46, 44), (47, 17, 16, 46), (16, 18, 20, 22, 24, 26, 28, 30, 32, 34, 36, 38, 40, 42, 44, 46), (49, 63, 79, 65), (8, 7, 55, 56), (1, 0, 49, 48), (0, 15, 63, 49), (9, 8, 56, 57), (2, 1, 48, 50), (10, 9, 57, 58), (3, 2, 50, 51), (11, 10, 58, 59), (4, 3, 51, 52), (12, 11, 59, 60), (5, 4, 52, 53), (13, 12, 60, 61), (6, 5, 53, 54), (14, 13, 61, 62), (7, 6, 54, 55), (57, 56, 72, 73), (50, 48, 64, 66), (58, 57, 73, 74), (51, 50, 66, 67), (59, 58, 74, 75), (52, 51, 67, 68), (60, 59, 75, 76), (53, 52, 68, 69), (61, 60, 76, 77), (54, 53, 69, 70), (62, 61, 77, 78), (55, 54, 70, 71), (63, 62, 78, 79), (56, 55, 71, 72), (48, 49, 65, 64), (127, 97, 80, 95), (101, 103, 83, 82), (103, 105, 84, 83), (105, 107, 85, 84), (107, 109, 86, 85), (109, 111, 87, 86), (111, 113, 88, 87), (113, 115, 89, 88), (115, 117, 90, 89), (117, 119, 91, 90), (119, 121, 92, 91), (121, 123, 93, 92), (123, 125, 94, 93), (125, 127, 95, 94), (95, 143, 142, 94), (99, 101, 82, 81), (97, 99, 81, 80), (97, 96, 98, 99), (99, 98, 100, 101), (101, 100, 102, 103), (103, 102, 104, 105), (105, 104, 106, 107), (107, 106, 108, 109), (109, 108, 110, 111), (111, 110, 112, 113), (113, 112, 114, 115), (115, 114, 116, 117), (117, 116, 118, 119), (119, 118, 120, 121), (121, 120, 122, 123), (123, 122, 124, 125), (125, 124, 126, 127), (127, 126, 96, 97), (96, 126, 124, 122, 120, 118, 116, 114, 112, 110, 108, 106, 104, 102, 100, 98), (129, 145, 159, 143), (88, 136, 135, 87), (81, 128, 129, 80), (80, 129, 143, 95), (89, 137, 136, 88), (82, 130, 128, 81), (90, 138, 137, 89), (83, 131, 130, 82), (91, 139, 138, 90), (84, 132, 131, 83), (92, 140, 139, 91), (85, 133, 132, 84), (93, 141, 140, 92), (86, 134, 133, 85), (94, 142, 141, 93), (87, 135, 134, 86), (137, 153, 152, 136), (130, 146, 144, 128), (138, 154, 153, 137), (131, 147, 146, 130), (139, 155, 154, 138), (132, 148, 147, 131), (140, 156, 155, 139), (133, 149, 148, 132), (141, 157, 156, 140), (134, 150, 149, 133), (142, 158, 157, 141), (135, 151, 150, 134), (143, 159, 158, 142), (136, 152, 151, 135), (128, 144, 145, 129), (64, 65, 145, 144), (66, 64, 144, 146), (67, 66, 146, 147), (68, 67, 147, 148), (69, 68, 148, 149), (70, 69, 149, 150), (71, 70, 150, 151), (72, 71, 151, 152), (73, 72, 152, 153), (74, 73, 153, 154), (75, 74, 154, 155), (76, 75, 155, 156), (77, 76, 156, 157), (78, 77, 157, 158), (79, 78, 158, 159), (65, 79, 159, 145)])
_uv = me_cylinder_005.uv_layers.new(name='UVMap')
_uv.uv.foreach_set('vector', [0.0625, 0.527, 0.0625, 1.0, 0.0, 1.0, 0.0, 0.527, 0.875, 0.527, 0.875, 1.0, 0.8125, 1.0, 0.8125, 0.527, 0.8125, 0.527, 0.8125, 1.0, 0.75, 1.0, 0.75, 0.527, 0.75, 0.527, 0.75, 1.0, 0.6875, 1.0, 0.6875, 0.527, 0.6875, 0.527, 0.6875, 1.0, 0.625, 1.0, 0.625, 0.527, 0.625, 0.527, 0.625, 1.0, 0.5625, 1.0, 0.5625, 0.527, 0.5625, 0.527, 0.5625, 1.0, 0.5, 1.0, 0.5, 0.527, 0.5, 0.527, 0.5, 1.0, 0.4375, 1.0, 0.4375, 0.527, 0.4375, 0.527, 0.4375, 1.0, 0.375, 1.0, 0.375, 0.527, 0.375, 0.527, 0.375, 1.0, 0.3125, 1.0, 0.3125, 0.527, 0.3125, 0.527, 0.3125, 1.0, 0.25, 1.0, 0.25, 0.527, 0.25, 0.527, 0.25, 1.0, 0.1875, 1.0, 0.1875, 0.527, 0.1875, 0.527, 0.1875, 1.0, 0.125, 1.0, 0.125, 0.527, 0.125, 0.527, 0.125, 1.0, 0.0625, 1.0, 0.0625, 0.527, 0.0625, 1.0, 0.125, 1.0, 0.125, 1.0, 0.0625, 1.0, 0.9375, 0.527, 0.9375, 1.0, 0.875, 1.0, 0.875, 0.527, 1.0, 0.527, 1.0, 1.0, 0.9375, 1.0, 0.9375, 0.527, 0.752, 0.4896, 0.8399, 0.4721, 0.8241, 0.4289, 0.75, 0.4437, 0.8435, 0.4706, 0.918, 0.4208, 0.887, 0.387, 0.8241, 0.4289, 0.9208, 0.418, 0.9706, 0.3435, 0.9289, 0.3241, 0.887, 0.387, 0.9721, 0.3399, 0.9896, 0.252, 0.9437, 0.25, 0.9289, 0.3241, 0.9896, 0.248, 0.9721, 0.1601, 0.9289, 0.1759, 0.9437, 0.25, 0.9706, 0.1565, 0.9208, 0.08198, 0.887, 0.113, 0.9289, 0.1759, 0.918, 0.07917, 0.8435, 0.0294, 0.8241, 0.07106, 0.887, 0.113, 0.8399, 0.02787, 0.752, 0.0104, 0.75, 0.05632, 0.8241, 0.07106, 0.748, 0.0104, 0.6601, 0.02787, 0.6759, 0.07106, 0.75, 0.05632, 0.6565, 0.0294, 0.582, 0.07917, 0.613, 0.113, 0.6759, 0.07106, 0.5792, 0.08198, 0.5294, 0.1565, 0.5711, 0.1759, 0.613, 0.113, 0.5279, 0.1601, 0.5104, 0.248, 0.5563, 0.25, 0.5711, 0.1759, 0.5104, 0.252, 0.5279, 0.3399, 0.5711, 0.3241, 0.5563, 0.25, 0.5294, 0.3435, 0.5792, 0.418, 0.613, 0.387, 0.5711, 0.3241, 0.582, 0.4208, 0.6565, 0.4706, 0.6759, 0.4289, 0.613, 0.387, 0.6601, 0.4721, 0.748, 0.4896, 0.75, 0.4437, 0.6759, 0.4289, 0.75, 0.4437, 0.8241, 0.4289, 0.887, 0.387, 0.9289, 0.3241, 0.9437, 0.25, 0.9289, 0.1759, 0.887, 0.113, 0.8241, 0.07106, 0.75, 0.05632, 0.6759, 0.07106, 0.613, 0.113, 0.5711, 0.1759, 0.5563, 0.25, 0.5711, 0.3241, 0.613, 0.387, 0.6759, 0.4289, 0.0, 1.0, 0.0625, 1.0, 0.0625, 1.0, 0.0, 1.0, 0.5, 1.0, 0.5625, 1.0, 0.5625, 1.0, 0.5, 1.0, 0.9375, 1.0, 1.0, 1.0, 1.0, 1.0, 0.9375, 1.0, 0.0, 1.0, 0.0625, 1.0, 0.0625, 1.0, 0.0, 1.0, 0.4375, 1.0, 0.5, 1.0, 0.5, 1.0, 0.4375, 1.0, 0.875, 1.0, 0.9375, 1.0, 0.9375, 1.0, 0.875, 1.0, 0.375, 1.0, 0.4375, 1.0, 0.4375, 1.0, 0.375, 1.0, 0.8125, 1.0, 0.875, 1.0, 0.875, 1.0, 0.8125, 1.0, 0.3125, 1.0, 0.375, 1.0, 0.375, 1.0, 0.3125, 1.0, 0.75, 1.0, 0.8125, 1.0, 0.8125, 1.0, 0.75, 1.0, 0.25, 1.0, 0.3125, 1.0, 0.3125, 1.0, 0.25, 1.0, 0.6875, 1.0, 0.75, 1.0, 0.75, 1.0, 0.6875, 1.0, 0.1875, 1.0, 0.25, 1.0, 0.25, 1.0, 0.1875, 1.0, 0.625, 1.0, 0.6875, 1.0, 0.6875, 1.0, 0.625, 1.0, 0.125, 1.0, 0.1875, 1.0, 0.1875, 1.0, 0.125, 1.0, 0.5625, 1.0, 0.625, 1.0, 0.625, 1.0, 0.5625, 1.0, 0.4375, 1.0, 0.5, 1.0, 0.5, 1.0, 0.4375, 1.0, 0.875, 1.0, 0.9375, 1.0, 0.9375, 1.0, 0.875, 1.0, 0.375, 1.0, 0.4375, 1.0, 0.4375, 1.0, 0.375, 1.0, 0.8125, 1.0, 0.875, 1.0, 0.875, 1.0, 0.8125, 1.0, 0.3125, 1.0, 0.375, 1.0, 0.375, 1.0, 0.3125, 1.0, 0.75, 1.0, 0.8125, 1.0, 0.8125, 1.0, 0.75, 1.0, 0.25, 1.0, 0.3125, 1.0, 0.3125, 1.0, 0.25, 1.0, 0.6875, 1.0, 0.75, 1.0, 0.75, 1.0, 0.6875, 1.0, 0.1875, 1.0, 0.25, 1.0, 0.25, 1.0, 0.1875, 1.0, 0.625, 1.0, 0.6875, 1.0, 0.6875, 1.0, 0.625, 1.0, 0.125, 1.0, 0.1875, 1.0, 0.1875, 1.0, 0.125, 1.0, 0.5625, 1.0, 0.625, 1.0, 0.625, 1.0, 0.5625, 1.0, 0.0625, 1.0, 0.125, 1.0, 0.125, 1.0, 0.0625, 1.0, 0.5, 1.0, 0.5625, 1.0, 0.5625, 1.0, 0.5, 1.0, 0.9375, 1.0, 1.0, 1.0, 1.0, 1.0, 0.9375, 1.0, 0.0625, 0.527, 0.0, 0.527, 0.0, 1.0, 0.0625, 1.0, 0.875, 0.527, 0.8125, 0.527, 0.8125, 1.0, 0.875, 1.0, 0.8125, 0.527, 0.75, 0.527, 0.75, 1.0, 0.8125, 1.0, 0.75, 0.527, 0.6875, 0.527, 0.6875, 1.0, 0.75, 1.0, 0.6875, 0.527, 0.625, 0.527, 0.625, 1.0, 0.6875, 1.0, 0.625, 0.527, 0.5625, 0.527, 0.5625, 1.0, 0.625, 1.0, 0.5625, 0.527, 0.5, 0.527, 0.5, 1.0, 0.5625, 1.0, 0.5, 0.527, 0.4375, 0.527, 0.4375, 1.0, 0.5, 1.0, 0.4375, 0.527, 0.375, 0.527, 0.375, 1.0, 0.4375, 1.0, 0.375, 0.527, 0.3125, 0.527, 0.3125, 1.0, 0.375, 1.0, 0.3125, 0.527, 0.25, 0.527, 0.25, 1.0, 0.3125, 1.0, 0.25, 0.527, 0.1875, 0.527, 0.1875, 1.0, 0.25, 1.0, 0.1875, 0.527, 0.125, 0.527, 0.125, 1.0, 0.1875, 1.0, 0.125, 0.527, 0.0625, 0.527, 0.0625, 1.0, 0.125, 1.0, 0.0625, 1.0, 0.0625, 1.0, 0.125, 1.0, 0.125, 1.0, 0.9375, 0.527, 0.875, 0.527, 0.875, 1.0, 0.9375, 1.0, 1.0, 0.527, 0.9375, 0.527, 0.9375, 1.0, 1.0, 1.0, 0.752, 0.4896, 0.75, 0.4437, 0.8241, 0.4289, 0.8399, 0.4721, 0.8435, 0.4706, 0.8241, 0.4289, 0.887, 0.387, 0.918, 0.4208, 0.9208, 0.418, 0.887, 0.387, 0.9289, 0.3241, 0.9706, 0.3435, 0.9721, 0.3399, 0.9289, 0.3241, 0.9437, 0.25, 0.9896, 0.252, 0.9896, 0.248, 0.9437, 0.25, 0.9289, 0.1759, 0.9721, 0.1601, 0.9706, 0.1565, 0.9289, 0.1759, 0.887, 0.113, 0.9208, 0.08198, 0.918, 0.07917, 0.887, 0.113, 0.8241, 0.07106, 0.8435, 0.0294, 0.8399, 0.02787, 0.8241, 0.07106, 0.75, 0.05632, 0.752, 0.0104, 0.748, 0.0104, 0.75, 0.05632, 0.6759, 0.07106, 0.6601, 0.02787, 0.6565, 0.0294, 0.6759, 0.07106, 0.613, 0.113, 0.582, 0.07917, 0.5792, 0.08198, 0.613, 0.113, 0.5711, 0.1759, 0.5294, 0.1565, 0.5279, 0.1601, 0.5711, 0.1759, 0.5563, 0.25, 0.5104, 0.248, 0.5104, 0.252, 0.5563, 0.25, 0.5711, 0.3241, 0.5279, 0.3399, 0.5294, 0.3435, 0.5711, 0.3241, 0.613, 0.387, 0.5792, 0.418, 0.582, 0.4208, 0.613, 0.387, 0.6759, 0.4289, 0.6565, 0.4706, 0.6601, 0.4721, 0.6759, 0.4289, 0.75, 0.4437, 0.748, 0.4896, 0.75, 0.4437, 0.6759, 0.4289, 0.613, 0.387, 0.5711, 0.3241, 0.5563, 0.25, 0.5711, 0.1759, 0.613, 0.113, 0.6759, 0.07106, 0.75, 0.05632, 0.8241, 0.07106, 0.887, 0.113, 0.9289, 0.1759, 0.9437, 0.25, 0.9289, 0.3241, 0.887, 0.387, 0.8241, 0.4289, 0.0, 1.0, 0.0, 1.0, 0.0625, 1.0, 0.0625, 1.0, 0.5, 1.0, 0.5, 1.0, 0.5625, 1.0, 0.5625, 1.0, 0.9375, 1.0, 0.9375, 1.0, 1.0, 1.0, 1.0, 1.0, 0.0, 1.0, 0.0, 1.0, 0.0625, 1.0, 0.0625, 1.0, 0.4375, 1.0, 0.4375, 1.0, 0.5, 1.0, 0.5, 1.0, 0.875, 1.0, 0.875, 1.0, 0.9375, 1.0, 0.9375, 1.0, 0.375, 1.0, 0.375, 1.0, 0.4375, 1.0, 0.4375, 1.0, 0.8125, 1.0, 0.8125, 1.0, 0.875, 1.0, 0.875, 1.0, 0.3125, 1.0, 0.3125, 1.0, 0.375, 1.0, 0.375, 1.0, 0.75, 1.0, 0.75, 1.0, 0.8125, 1.0, 0.8125, 1.0, 0.25, 1.0, 0.25, 1.0, 0.3125, 1.0, 0.3125, 1.0, 0.6875, 1.0, 0.6875, 1.0, 0.75, 1.0, 0.75, 1.0, 0.1875, 1.0, 0.1875, 1.0, 0.25, 1.0, 0.25, 1.0, 0.625, 1.0, 0.625, 1.0, 0.6875, 1.0, 0.6875, 1.0, 0.125, 1.0, 0.125, 1.0, 0.1875, 1.0, 0.1875, 1.0, 0.5625, 1.0, 0.5625, 1.0, 0.625, 1.0, 0.625, 1.0, 0.4375, 1.0, 0.4375, 1.0, 0.5, 1.0, 0.5, 1.0, 0.875, 1.0, 0.875, 1.0, 0.9375, 1.0, 0.9375, 1.0, 0.375, 1.0, 0.375, 1.0, 0.4375, 1.0, 0.4375, 1.0, 0.8125, 1.0, 0.8125, 1.0, 0.875, 1.0, 0.875, 1.0, 0.3125, 1.0, 0.3125, 1.0, 0.375, 1.0, 0.375, 1.0, 0.75, 1.0, 0.75, 1.0, 0.8125, 1.0, 0.8125, 1.0, 0.25, 1.0, 0.25, 1.0, 0.3125, 1.0, 0.3125, 1.0, 0.6875, 1.0, 0.6875, 1.0, 0.75, 1.0, 0.75, 1.0, 0.1875, 1.0, 0.1875, 1.0, 0.25, 1.0, 0.25, 1.0, 0.625, 1.0, 0.625, 1.0, 0.6875, 1.0, 0.6875, 1.0, 0.125, 1.0, 0.125, 1.0, 0.1875, 1.0, 0.1875, 1.0, 0.5625, 1.0, 0.5625, 1.0, 0.625, 1.0, 0.625, 1.0, 0.0625, 1.0, 0.0625, 1.0, 0.125, 1.0, 0.125, 1.0, 0.5, 1.0, 0.5, 1.0, 0.5625, 1.0, 0.5625, 1.0, 0.9375, 1.0, 0.9375, 1.0, 1.0, 1.0, 1.0, 1.0, 0.9375, 1.0, 1.0, 1.0, 1.0, 1.0, 0.9375, 1.0, 0.875, 1.0, 0.9375, 1.0, 0.9375, 1.0, 0.875, 1.0, 0.8125, 1.0, 0.875, 1.0, 0.875, 1.0, 0.8125, 1.0, 0.75, 1.0, 0.8125, 1.0, 0.8125, 1.0, 0.75, 1.0, 0.6875, 1.0, 0.75, 1.0, 0.75, 1.0, 0.6875, 1.0, 0.625, 1.0, 0.6875, 1.0, 0.6875, 1.0, 0.625, 1.0, 0.5625, 1.0, 0.625, 1.0, 0.625, 1.0, 0.5625, 1.0, 0.5, 1.0, 0.5625, 1.0, 0.5625, 1.0, 0.5, 1.0, 0.4375, 1.0, 0.5, 1.0, 0.5, 1.0, 0.4375, 1.0, 0.375, 1.0, 0.4375, 1.0, 0.4375, 1.0, 0.375, 1.0, 0.3125, 1.0, 0.375, 1.0, 0.375, 1.0, 0.3125, 1.0, 0.25, 1.0, 0.3125, 1.0, 0.3125, 1.0, 0.25, 1.0, 0.1875, 1.0, 0.25, 1.0, 0.25, 1.0, 0.1875, 1.0, 0.125, 1.0, 0.1875, 1.0, 0.1875, 1.0, 0.125, 1.0, 0.0625, 1.0, 0.125, 1.0, 0.125, 1.0, 0.0625, 1.0, 0.0, 1.0, 0.0625, 1.0, 0.0625, 1.0, 0.0, 1.0])
me_cylinder_005.update()
me_cylinder_006 = bpy.data.meshes.new('Cylinder.006')
me_cylinder_006.from_pydata([(-4.905e-11, 0.01652, 0.1016), (0.006323, 0.01526, 0.1016), (0.01168, 0.01168, 0.1016), (0.01526, 0.006323, 0.1016), (0.01652, 5.96e-08, 0.1016), (0.01526, -0.006323, 0.1016), (0.01168, -0.01168, 0.1016), (0.006323, -0.01526, 0.1016), (-4.905e-11, -0.01652, 0.1016), (-0.006323, -0.01526, 0.1016), (-0.01168, -0.01168, 0.1016), (-0.01526, -0.006323, 0.1016), (-0.01652, 5.96e-08, 0.1016), (-0.01526, 0.006323, 0.1016), (-0.01168, 0.01168, 0.1016), (-0.006323, 0.01526, 0.1016), (1.432e-10, 0.06727, -0.0568), (1.329e-10, 0.07974, -0.04477), (0.02574, 0.06215, -0.0568), (0.03052, 0.07367, -0.04477), (0.04757, 0.04757, -0.0568), (0.05639, 0.05639, -0.04477), (0.06215, 0.02574, -0.0568), (0.07367, 0.03052, -0.04477), (0.06727, 0.0, -0.0568), (0.07974, 0.0, -0.04477), (0.06215, -0.02574, -0.0568), (0.07367, -0.03052, -0.04477), (0.04757, -0.04757, -0.0568), (0.05639, -0.05639, -0.04477), (0.02574, -0.06215, -0.0568), (0.03052, -0.07367, -0.04477), (1.432e-10, -0.06727, -0.0568), (1.329e-10, -0.07974, -0.04477), (-0.02574, -0.06215, -0.0568), (-0.03052, -0.07367, -0.04477), (-0.04757, -0.04757, -0.0568), (-0.05639, -0.05639, -0.04477), (-0.06215, -0.02574, -0.0568), (-0.07367, -0.03052, -0.04477), (-0.06727, 0.0, -0.0568), (-0.07974, 0.0, -0.04477), (-0.06215, 0.02574, -0.0568), (-0.07367, 0.03052, -0.04477), (-0.04757, 0.04757, -0.0568), (-0.05639, 0.05639, -0.04477), (-0.02574, 0.06215, -0.0568), (-0.03052, 0.07367, -0.04477)], [], [(47, 15, 0, 17), (21, 2, 3, 23), (23, 3, 4, 25), (25, 4, 5, 27), (27, 5, 6, 29), (29, 6, 7, 31), (31, 7, 8, 33), (33, 8, 9, 35), (35, 9, 10, 37), (37, 10, 11, 39), (39, 11, 12, 41), (41, 12, 13, 43), (43, 13, 14, 45), (45, 14, 15, 47), (1, 0, 15, 14, 13, 12, 11, 10, 9, 8, 7, 6, 5, 4, 3, 2), (19, 1, 2, 21), (17, 0, 1, 19), (17, 19, 18, 16), (19, 21, 20, 18), (21, 23, 22, 20), (23, 25, 24, 22), (25, 27, 26, 24), (27, 29, 28, 26), (29, 31, 30, 28), (31, 33, 32, 30), (33, 35, 34, 32), (35, 37, 36, 34), (37, 39, 38, 36), (39, 41, 40, 38), (41, 43, 42, 40), (43, 45, 44, 42), (45, 47, 46, 44), (47, 17, 16, 46), (16, 18, 20, 22, 24, 26, 28, 30, 32, 34, 36, 38, 40, 42, 44, 46)])
_uv = me_cylinder_006.uv_layers.new(name='UVMap')
_uv.uv.foreach_set('vector', [0.0625, 0.527, 0.0625, 1.0, 0.0, 1.0, 0.0, 0.527, 0.875, 0.527, 0.875, 1.0, 0.8125, 1.0, 0.8125, 0.527, 0.8125, 0.527, 0.8125, 1.0, 0.75, 1.0, 0.75, 0.527, 0.75, 0.527, 0.75, 1.0, 0.6875, 1.0, 0.6875, 0.527, 0.6875, 0.527, 0.6875, 1.0, 0.625, 1.0, 0.625, 0.527, 0.625, 0.527, 0.625, 1.0, 0.5625, 1.0, 0.5625, 0.527, 0.5625, 0.527, 0.5625, 1.0, 0.5, 1.0, 0.5, 0.527, 0.5, 0.527, 0.5, 1.0, 0.4375, 1.0, 0.4375, 0.527, 0.4375, 0.527, 0.4375, 1.0, 0.375, 1.0, 0.375, 0.527, 0.375, 0.527, 0.375, 1.0, 0.3125, 1.0, 0.3125, 0.527, 0.3125, 0.527, 0.3125, 1.0, 0.25, 1.0, 0.25, 0.527, 0.25, 0.527, 0.25, 1.0, 0.1875, 1.0, 0.1875, 0.527, 0.1875, 0.527, 0.1875, 1.0, 0.125, 1.0, 0.125, 0.527, 0.125, 0.527, 0.125, 1.0, 0.0625, 1.0, 0.0625, 0.527, 0.3418, 0.4717, 0.25, 0.49, 0.1582, 0.4717, 0.08029, 0.4197, 0.02827, 0.3418, 0.01, 0.25, 0.02827, 0.1582, 0.08029, 0.08029, 0.1582, 0.02827, 0.25, 0.01, 0.3418, 0.02827, 0.4197, 0.08029, 0.4717, 0.1582, 0.49, 0.25, 0.4717, 0.3418, 0.4197, 0.4197, 0.9375, 0.527, 0.9375, 1.0, 0.875, 1.0, 0.875, 0.527, 1.0, 0.527, 1.0, 1.0, 0.9375, 1.0, 0.9375, 0.527, 0.752, 0.4896, 0.8399, 0.4721, 0.8241, 0.4289, 0.75, 0.4437, 0.8435, 0.4706, 0.918, 0.4208, 0.887, 0.387, 0.8241, 0.4289, 0.9208, 0.418, 0.9706, 0.3435, 0.9289, 0.3241, 0.887, 0.387, 0.9721, 0.3399, 0.9896, 0.252, 0.9437, 0.25, 0.9289, 0.3241, 0.9896, 0.248, 0.9721, 0.1601, 0.9289, 0.1759, 0.9437, 0.25, 0.9706, 0.1565, 0.9208, 0.08198, 0.887, 0.113, 0.9289, 0.1759, 0.918, 0.07917, 0.8435, 0.0294, 0.8241, 0.07106, 0.887, 0.113, 0.8399, 0.02787, 0.752, 0.0104, 0.75, 0.05632, 0.8241, 0.07106, 0.748, 0.0104, 0.6601, 0.02787, 0.6759, 0.07106, 0.75, 0.05632, 0.6565, 0.0294, 0.582, 0.07917, 0.613, 0.113, 0.6759, 0.07106, 0.5792, 0.08198, 0.5294, 0.1565, 0.5711, 0.1759, 0.613, 0.113, 0.5279, 0.1601, 0.5104, 0.248, 0.5563, 0.25, 0.5711, 0.1759, 0.5104, 0.252, 0.5279, 0.3399, 0.5711, 0.3241, 0.5563, 0.25, 0.5294, 0.3435, 0.5792, 0.418, 0.613, 0.387, 0.5711, 0.3241, 0.582, 0.4208, 0.6565, 0.4706, 0.6759, 0.4289, 0.613, 0.387, 0.6601, 0.4721, 0.748, 0.4896, 0.75, 0.4437, 0.6759, 0.4289, 0.75, 0.4437, 0.8241, 0.4289, 0.887, 0.387, 0.9289, 0.3241, 0.9437, 0.25, 0.9289, 0.1759, 0.887, 0.113, 0.8241, 0.07106, 0.75, 0.05632, 0.6759, 0.07106, 0.613, 0.113, 0.5711, 0.1759, 0.5563, 0.25, 0.5711, 0.3241, 0.613, 0.387, 0.6759, 0.4289])
me_cylinder_006.update()
me_cylinder_007 = bpy.data.meshes.new('Cylinder.007')
me_cylinder_007.from_pydata([(-5.821e-11, 0.01263, -0.01838), (-1.662e-10, 0.02044, 0.01838), (0.004834, 0.01167, -0.01838), (0.007824, 0.01889, 0.01838), (0.008932, 0.008932, -0.01838), (0.01446, 0.01446, 0.01838), (0.01167, 0.004834, -0.01838), (0.01889, 0.007824, 0.01838), (0.01263, 0.0, -0.01838), (0.02044, 0.0, 0.01838), (0.01167, -0.004834, -0.01838), (0.01889, -0.007824, 0.01838), (0.008932, -0.008932, -0.01838), (0.01446, -0.01446, 0.01838), (0.004834, -0.01167, -0.01838), (0.007824, -0.01889, 0.01838), (-5.821e-11, -0.01263, -0.01838), (-1.662e-10, -0.02044, 0.01838), (-0.004834, -0.01167, -0.01838), (-0.007824, -0.01889, 0.01838), (-0.008932, -0.008932, -0.01838), (-0.01446, -0.01446, 0.01838), (-0.01167, -0.004834, -0.01838), (-0.01889, -0.007824, 0.01838), (-0.01263, 0.0, -0.01838), (-0.02044, 0.0, 0.01838), (-0.01167, 0.004834, -0.01838), (-0.01889, 0.007824, 0.01838), (-0.008932, 0.008932, -0.01838), (-0.01446, 0.01446, 0.01838), (-0.004834, 0.01167, -0.01838), (-0.007824, 0.01889, 0.01838)], [], [(0, 1, 3, 2), (2, 3, 5, 4), (4, 5, 7, 6), (6, 7, 9, 8), (8, 9, 11, 10), (10, 11, 13, 12), (12, 13, 15, 14), (14, 15, 17, 16), (16, 17, 19, 18), (18, 19, 21, 20), (20, 21, 23, 22), (22, 23, 25, 24), (24, 25, 27, 26), (26, 27, 29, 28), (3, 1, 31, 29, 27, 25, 23, 21, 19, 17, 15, 13, 11, 9, 7, 5), (28, 29, 31, 30), (30, 31, 1, 0), (0, 2, 4, 6, 8, 10, 12, 14, 16, 18, 20, 22, 24, 26, 28, 30)])
_uv = me_cylinder_007.uv_layers.new(name='UVMap')
_uv.uv.foreach_set('vector', [1.0, 0.5, 1.0, 1.0, 0.9375, 1.0, 0.9375, 0.5, 0.9375, 0.5, 0.9375, 1.0, 0.875, 1.0, 0.875, 0.5, 0.875, 0.5, 0.875, 1.0, 0.8125, 1.0, 0.8125, 0.5, 0.8125, 0.5, 0.8125, 1.0, 0.75, 1.0, 0.75, 0.5, 0.75, 0.5, 0.75, 1.0, 0.6875, 1.0, 0.6875, 0.5, 0.6875, 0.5, 0.6875, 1.0, 0.625, 1.0, 0.625, 0.5, 0.625, 0.5, 0.625, 1.0, 0.5625, 1.0, 0.5625, 0.5, 0.5625, 0.5, 0.5625, 1.0, 0.5, 1.0, 0.5, 0.5, 0.5, 0.5, 0.5, 1.0, 0.4375, 1.0, 0.4375, 0.5, 0.4375, 0.5, 0.4375, 1.0, 0.375, 1.0, 0.375, 0.5, 0.375, 0.5, 0.375, 1.0, 0.3125, 1.0, 0.3125, 0.5, 0.3125, 0.5, 0.3125, 1.0, 0.25, 1.0, 0.25, 0.5, 0.25, 0.5, 0.25, 1.0, 0.1875, 1.0, 0.1875, 0.5, 0.1875, 0.5, 0.1875, 1.0, 0.125, 1.0, 0.125, 0.5, 0.3418, 0.4717, 0.25, 0.49, 0.1582, 0.4717, 0.08029, 0.4197, 0.02827, 0.3418, 0.01, 0.25, 0.02827, 0.1582, 0.08029, 0.08029, 0.1582, 0.02827, 0.25, 0.01, 0.3418, 0.02827, 0.4197, 0.08029, 0.4717, 0.1582, 0.49, 0.25, 0.4717, 0.3418, 0.4197, 0.4197, 0.125, 0.5, 0.125, 1.0, 0.0625, 1.0, 0.0625, 0.5, 0.0625, 0.5, 0.0625, 1.0, 0.0, 1.0, 0.0, 0.5, 0.75, 0.49, 0.8418, 0.4717, 0.9197, 0.4197, 0.9717, 0.3418, 0.99, 0.25, 0.9717, 0.1582, 0.9197, 0.08029, 0.8418, 0.02827, 0.75, 0.01, 0.6582, 0.02827, 0.5803, 0.08029, 0.5283, 0.1582, 0.51, 0.25, 0.5283, 0.3418, 0.5803, 0.4197, 0.6582, 0.4717])
me_cylinder_007.update()
me_cube_002 = bpy.data.meshes.new('Cube.002')
me_cube_002.from_pydata([(-0.06229, -0.1824, -0.007865), (-0.06229, -0.1824, 0.2067), (-0.06229, -0.1264, -0.007865), (-0.06229, -0.1264, 0.2067), (0.06229, -0.1824, -0.007865), (0.06229, -0.1824, 0.2067), (0.06229, -0.1264, -0.007865), (0.06229, -0.1264, 0.2067), (-0.06229, 0.1824, -0.007865), (-0.06229, 0.1824, 0.2067), (-0.06229, 0.1264, -0.007865), (-0.06229, 0.1264, 0.2067), (0.06229, 0.1824, -0.007865), (0.06229, 0.1824, 0.2067), (0.06229, 0.1264, -0.007865), (0.06229, 0.1264, 0.2067)], [], [(0, 1, 3, 2), (2, 3, 7, 6), (6, 7, 5, 4), (4, 5, 1, 0), (2, 6, 4, 0), (7, 3, 1, 5), (8, 10, 11, 9), (10, 14, 15, 11), (14, 12, 13, 15), (12, 8, 9, 13), (10, 8, 12, 14), (15, 13, 9, 11)])
_uv = me_cube_002.uv_layers.new(name='UVMap')
_uv.uv.foreach_set('vector', [0.25, 2.142e-08, 0.25, 0.25, 0.0, 0.25, 0.0, 0.0, 0.5, 0.25, 0.25, 0.25, 0.25, 0.0, 0.5, 0.0, 0.25, 0.25, 0.25, 0.5, 0.0, 0.5, 0.0, 0.25, 0.5, 0.5, 0.25, 0.5, 0.25, 0.25, 0.5, 0.25, 0.75, 0.5, 0.75, 0.75, 0.5, 0.75, 0.5, 0.5, 1.0, 0.25, 1.0, 0.5, 0.75, 0.5, 0.75, 0.25, 0.5, 0.25, 0.75, 0.25, 0.75, 0.5, 0.5, 0.5, 0.5, 0.5, 0.5, 0.75, 0.25, 0.75, 0.25, 0.5, 0.0, 0.5, 0.25, 0.5, 0.25, 0.75, 0.0, 0.75, 0.75, 0.0, 0.75, 0.25, 0.5, 0.25, 0.5, 0.0, 0.75, 0.0, 1.0, 0.0, 1.0, 0.25, 0.75, 0.25, 0.0, 0.75, 0.25, 0.75, 0.25, 1.0, 0.0, 1.0])
me_cube_002.update()
me_circle = bpy.data.meshes.new('Circle')
me_circle.from_pydata([(-9.934e-10, 0.2842, 4.47e-08), (-0.1088, 0.2626, 4.47e-08), (-0.201, 0.201, 4.47e-08), (-0.2626, 0.1088, 4.47e-08), (-0.2842, 0.0, 4.47e-08), (-0.2626, -0.1088, 4.47e-08), (-0.201, -0.201, 4.47e-08), (-0.1088, -0.2626, 4.47e-08), (-9.934e-10, -0.2842, 4.47e-08), (0.1088, -0.2626, 4.47e-08), (0.201, -0.201, 4.47e-08), (0.2626, -0.1088, 4.47e-08), (0.2842, 0.0, 4.47e-08), (0.2626, 0.1088, 4.47e-08), (0.201, 0.201, 4.47e-08), (0.1088, 0.2626, 4.47e-08), (-0.1088, 0.2626, -0.03075), (-9.934e-10, 0.2842, -0.03075), (-0.201, 0.201, -0.03075), (-0.2626, 0.1088, -0.03075), (-0.2842, 0.0, -0.03075), (-0.2626, -0.1088, -0.03075), (-0.201, -0.201, -0.03075), (-0.1088, -0.2626, -0.03075), (-9.934e-10, -0.2842, -0.03075), (0.1088, -0.2626, -0.03075), (0.201, -0.201, -0.03075), (0.2626, -0.1088, -0.03075), (0.2842, 0.0, -0.03075), (0.2626, 0.1088, -0.03075), (0.201, 0.201, -0.03075), (0.1088, 0.2626, -0.03075)], [], [(1, 0, 15, 14, 13, 12, 11, 10, 9, 8, 7, 6, 5, 4, 3, 2), (16, 18, 19, 20, 21, 22, 23, 24, 25, 26, 27, 28, 29, 30, 31, 17), (6, 7, 23, 22), (14, 15, 31, 30), (7, 8, 24, 23), (0, 1, 16, 17), (15, 0, 17, 31), (8, 9, 25, 24), (1, 2, 18, 16), (9, 10, 26, 25), (2, 3, 19, 18), (10, 11, 27, 26), (3, 4, 20, 19), (11, 12, 28, 27), (4, 5, 21, 20), (12, 13, 29, 28), (5, 6, 22, 21), (13, 14, 30, 29)])
_uv = me_circle.uv_layers.new(name='UVMap')
_uv.uv.foreach_set('vector', [0.0, 0.0, 0.0, 0.0, 0.0, 0.0, 0.0, 0.0, 0.0, 0.0, 0.0, 0.0, 0.0, 0.0, 0.0, 0.0, 0.0, 0.0, 0.0, 0.0, 0.0, 0.0, 0.0, 0.0, 0.0, 0.0, 0.0, 0.0, 0.0, 0.0, 0.0, 0.0, 0.0, 0.0, 0.0, 0.0, 0.0, 0.0, 0.0, 0.0, 0.0, 0.0, 0.0, 0.0, 0.0, 0.0, 0.0, 0.0, 0.0, 0.0, 0.0, 0.0, 0.0, 0.0, 0.0, 0.0, 0.0, 0.0, 0.0, 0.0, 0.0, 0.0, 0.0, 0.0, 0.0, 0.0, 0.0, 0.0, 0.0, 0.0, 0.0, 0.0, 0.0, 0.0, 0.0, 0.0, 0.0, 0.0, 0.0, 0.0, 0.0, 0.0, 0.0, 0.0, 0.0, 0.0, 0.0, 0.0, 0.0, 0.0, 0.0, 0.0, 0.0, 0.0, 0.0, 0.0, 0.0, 0.0, 0.0, 0.0, 0.0, 0.0, 0.0, 0.0, 0.0, 0.0, 0.0, 0.0, 0.0, 0.0, 0.0, 0.0, 0.0, 0.0, 0.0, 0.0, 0.0, 0.0, 0.0, 0.0, 0.0, 0.0, 0.0, 0.0, 0.0, 0.0, 0.0, 0.0, 0.0, 0.0, 0.0, 0.0, 0.0, 0.0, 0.0, 0.0, 0.0, 0.0, 0.0, 0.0, 0.0, 0.0, 0.0, 0.0, 0.0, 0.0, 0.0, 0.0, 0.0, 0.0, 0.0, 0.0, 0.0, 0.0, 0.0, 0.0, 0.0, 0.0, 0.0, 0.0, 0.0, 0.0, 0.0, 0.0, 0.0, 0.0, 0.0, 0.0, 0.0, 0.0, 0.0, 0.0, 0.0, 0.0, 0.0, 0.0, 0.0, 0.0, 0.0, 0.0, 0.0, 0.0, 0.0, 0.0, 0.0, 0.0, 0.0, 0.0, 0.0, 0.0, 0.0, 0.0])
me_circle.update()

# ---- objects
ob_ingredient = bpy.data.objects.new('Ingredient', me_cone)
ob_ingredient_core = bpy.data.objects.new('Ingredient_core', me_icosphere_001)
ob_ingredient_box = bpy.data.objects.new('Ingredient_box', me_cube_001)
ob_table = bpy.data.objects.new('Table', me_cube)
ob_cauldron = bpy.data.objects.new('Cauldron', me_cylinder)
ob_potion = bpy.data.objects.new('Potion', me_cylinder_005)
ob_potion_liquid = bpy.data.objects.new('Potion_liquid', me_cylinder_006)
ob_potion_stopper = bpy.data.objects.new('Potion_stopper', me_cylinder_007)
ob_crusher = bpy.data.objects.new('Crusher', me_cube_002)
ob_cauldron_liquid = bpy.data.objects.new('Cauldron_liquid', me_circle)

# ---- transforms, parenting, visibility, modifiers, constraints
ob_ingredient.location = (0.0, 0.1144, 0.0)
ob_ingredient_core.location = (-1.552e-10, 0.2095, -1.552e-10)
ob_ingredient_box.location = (1.863e-09, -0.1946, 0.01539)
_m = ob_ingredient_box.modifiers.new('Solidify', 'SOLIDIFY')
_m.thickness = 0.05
ob_table.location = (1.778e-08, 1.765, 0.08717)
ob_cauldron.location = (-9.934e-10, 0.6703, 0.05533)
ob_potion.location = (1.56e-09, -0.6178, 0.03194)
ob_potion_liquid.location = (7.761e-11, -0.6178, -0.02238)
ob_potion_stopper.location = (5.821e-11, -0.6172, 0.1086)
ob_crusher.location = (0.0, 3.0, 0.0)
ob_cauldron_liquid.location = (0.0, 0.6703, 0.2459)

# ---- collection membership
col_collection.objects.link(ob_ingredient)
col_collection.objects.link(ob_ingredient_core)
col_collection.objects.link(ob_ingredient_box)
col_collection.objects.link(ob_table)
col_collection.objects.link(ob_cauldron)
col_collection.objects.link(ob_potion)
col_collection.objects.link(ob_potion_liquid)
col_collection.objects.link(ob_potion_stopper)
col_collection.objects.link(ob_crusher)
col_collection.objects.link(ob_cauldron_liquid)

# ---- scene / render settings (as saved in the file)
scene.frame_start = 1; scene.frame_end = 250; scene.frame_set(31)
scene.render.engine = 'BLENDER_EEVEE_NEXT'
scene.cycles.sampling_pattern = 'TABULATED_SOBOL'
scene.cycles.use_light_tree = False
scene.view_settings.view_transform = 'Filmic'
bpy.context.view_layer.update()

# ---- added for rendering (the .blend has no active camera and no usable light): camera, sun
cam_auto = bpy.data.cameras.new('AutoCamera')
cam_auto.lens = 50.0
cam_auto.sensor_width = 36.0
cam_auto.clip_end = 1000.0
ob_auto_camera = bpy.data.objects.new('AutoCamera', cam_auto)
scene.collection.objects.link(ob_auto_camera)
ob_auto_camera.location = (3.69325, -3.19162, 2.94469)
ob_auto_camera.rotation_euler = (1.09748, -7.21219e-08, 0.694738)
scene.camera = ob_auto_camera
light_auto_sun = bpy.data.lights.new('AutoSun', 'SUN')
light_auto_sun.energy = 3.0
light_auto_sun.angle = 0.0523599
ob_auto_sun = bpy.data.objects.new('AutoSun', light_auto_sun)
scene.collection.objects.link(ob_auto_sun)
ob_auto_sun.rotation_euler = (0.872665, 0.174533, 0.523599)
bpy.context.view_layer.update()
